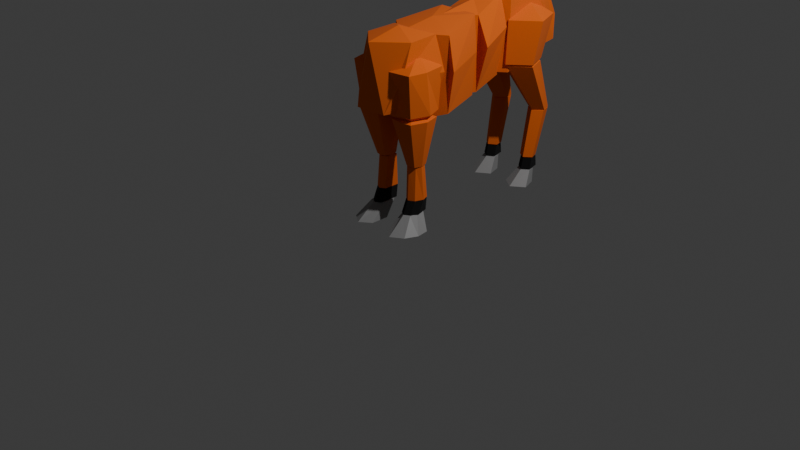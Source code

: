 # Source: honse.blend  (saved by Blender 4.4.30; exported with 4.5.12 LTS)
import bpy
from mathutils import Matrix  # noqa: F401  (used for matrix-valued properties, if any)

bpy.ops.wm.read_factory_settings(use_empty=True)
scene = bpy.context.scene
scene.name = 'Scene'

# ---- collections
col_collection = bpy.data.collections.new('Collection'); scene.collection.children.link(col_collection)
col_horse = bpy.data.collections.new('Horse'); scene.collection.children.link(col_horse)
col_torso = bpy.data.collections.new('Torso'); col_horse.children.link(col_torso)
col_legs = bpy.data.collections.new('Legs'); col_horse.children.link(col_legs)
col_right = bpy.data.collections.new('Right'); col_legs.children.link(col_right)
col_front = bpy.data.collections.new('Front'); col_right.children.link(col_front)
col_hind = bpy.data.collections.new('Hind'); col_right.children.link(col_hind)
col_left = bpy.data.collections.new('Left'); col_legs.children.link(col_left)
col_front_001 = bpy.data.collections.new('Front.001'); col_left.children.link(col_front_001)
col_hind_001 = bpy.data.collections.new('Hind.001'); col_left.children.link(col_hind_001)

# ---- materials (node trees are filled in below, after node groups)
mat_body = bpy.data.materials.new('Body')
mat_hoove = bpy.data.materials.new('Hoove')
mat_highlight = bpy.data.materials.new('Highlight')

# ---- material node trees
mat_body.use_nodes = True; mat_body.node_tree.nodes.clear()
_N = mat_body.node_tree.nodes; _L = mat_body.node_tree.links
n0 = _N.new('ShaderNodeBsdfPrincipled'); n0.name = 'Principled BSDF'; n0.location = (10, 300)
n0.inputs[0].default_value = (0.8007, 0.1351, 0.003798, 1.0)
n0.inputs[2].default_value = 1.0
n1 = _N.new('ShaderNodeOutputMaterial'); n1.name = 'Material Output'; n1.location = (300, 300)
_L.new(n0.outputs[0], n1.inputs[0])
n1.is_active_output = True
mat_hoove.use_nodes = True; mat_hoove.node_tree.nodes.clear()
_N = mat_hoove.node_tree.nodes; _L = mat_hoove.node_tree.links
n0 = _N.new('ShaderNodeBsdfPrincipled'); n0.name = 'Principled BSDF'; n0.location = (10, 300)
n0.inputs[0].default_value = (0.2609, 0.2609, 0.2609, 1.0)
n1 = _N.new('ShaderNodeOutputMaterial'); n1.name = 'Material Output'; n1.location = (300, 300)
_L.new(n0.outputs[0], n1.inputs[0])
n1.is_active_output = True
mat_highlight.use_nodes = True; mat_highlight.node_tree.nodes.clear()
_N = mat_highlight.node_tree.nodes; _L = mat_highlight.node_tree.links
n0 = _N.new('ShaderNodeBsdfPrincipled'); n0.name = 'Principled BSDF'; n0.location = (10, 300)
n0.inputs[0].default_value = (0.0, 0.0, 0.0, 1.0)
n0.inputs[2].default_value = 1.0
n1 = _N.new('ShaderNodeOutputMaterial'); n1.name = 'Material Output'; n1.location = (300, 300)
_L.new(n0.outputs[0], n1.inputs[0])
n1.is_active_output = True

# ---- world
world_world = bpy.data.worlds.new('World'); scene.world = world_world
world_world.use_nodes = True; world_world.node_tree.nodes.clear()
_N = world_world.node_tree.nodes; _L = world_world.node_tree.links
n0 = _N.new('ShaderNodeOutputWorld'); n0.name = 'World Output'; n0.location = (300, 300)
n1 = _N.new('ShaderNodeBackground'); n1.name = 'Background'; n1.location = (10, 300)
n1.inputs[0].default_value = (0.05088, 0.05088, 0.05088, 1.0)
_L.new(n1.outputs[0], n0.inputs[0])
n0.is_active_output = True
world_world.color = (0.05088, 0.05088, 0.05088)
world_world.sun_shadow_jitter_overblur = 0.0

# ---- cameras
cam_camera = bpy.data.cameras.new('Camera')
cam_camera.clip_end = 100.0
cam_camera.ortho_scale = 7.314

# ---- lights
light_light = bpy.data.lights.new('Light', 'POINT')
light_light.energy = 1000.0
light_light.shadow_soft_size = 0.1

# ---- meshes
me_icosphere_007 = bpy.data.meshes.new('Icosphere.007')
me_icosphere_007.from_pydata([(2.618e-07, 3.576e-07, -0.406), (0.01561, -0.4469, -0.3875), (-0.2758, -0.2904, -0.3875), (-0.2753, 0.3363, -0.2219), (0.2501, 0.3363, -0.2219), (0.2846, -0.2904, -0.3875), (0.007803, -0.4471, 0.261), (-0.2775, -0.2904, 0.3063), (-0.2691, 0.1934, 0.2894), (0.2565, 0.1934, 0.2894), (0.2832, -0.2904, 0.3063), (1.239e-07, 1.192e-07, 0.3371), (-0.363, 0.03561, -0.2219), (0.354, 0.03561, -0.2219), (-0.36, 0.03566, 0.2253), (0.3573, 0.03566, 0.2253), (-0.01263, 0.3708, -0.2219), (-0.2722, 0.3364, 0.001701), (0.2533, 0.3364, 0.001701), (-0.006316, 0.3617, 0.2253), (-0.009472, 0.4012, 0.001701)], [], [(0, 1, 2), (1, 0, 5), (0, 2, 12, 3), (0, 3, 16, 4), (0, 4, 13, 5), (1, 5, 10), (2, 1, 6), (13, 4, 18, 9, 15), (18, 20, 19, 9), (3, 12, 14, 8, 17), (1, 10, 6), (2, 6, 7), (20, 17, 8, 19), (4, 16, 20, 18), (5, 13, 15, 10), (6, 10, 11), (7, 6, 11), (8, 14, 7, 11), (9, 19, 8, 11), (10, 15, 9, 11), (12, 2, 7, 14), (16, 3, 17, 20)])
_uv = me_icosphere_007.uv_layers.new(name='UVMap')
_uv.uv.foreach_set('vector', [0.1818, 0.0, 0.2727, 0.1575, 0.09091, 0.1575, 0.2727, 0.1575, 0.3636, 0.0, 0.4545, 0.1575, 0.9091, 0.0, 1.0, 0.1575, 0.9091, 0.1575, 0.8182, 0.1575, 0.7273, 0.0, 0.8182, 0.1575, 0.7273, 0.1575, 0.6364, 0.1575, 0.5455, 0.0, 0.6364, 0.1575, 0.5455, 0.1575, 0.4545, 0.1575, 0.2727, 0.1575, 0.4545, 0.1575, 0.3636, 0.3149, 0.09091, 0.1575, 0.2727, 0.1575, 0.1818, 0.3149, 0.5455, 0.1575, 0.6364, 0.1575, 0.5909, 0.2362, 0.5455, 0.3149, 0.4545, 0.3149, 0.5909, 0.2362, 0.6818, 0.2362, 0.6364, 0.3149, 0.5455, 0.3149, 0.8182, 0.1575, 0.9091, 0.1575, 0.8182, 0.3149, 0.7273, 0.3149, 0.7727, 0.2362, 0.2727, 0.1575, 0.3636, 0.3149, 0.1818, 0.3149, 0.09091, 0.1575, 0.1818, 0.3149, 0.0, 0.3149, 0.6818, 0.2362, 0.7727, 0.2362, 0.7273, 0.3149, 0.6364, 0.3149, 0.6364, 0.1575, 0.7273, 0.1575, 0.6818, 0.2362, 0.5909, 0.2362, 0.4545, 0.1575, 0.5455, 0.1575, 0.4545, 0.3149, 0.3636, 0.3149, 0.1818, 0.3149, 0.3636, 0.3149, 0.2727, 0.4724, 0.0, 0.3149, 0.1818, 0.3149, 0.09091, 0.4724, 0.7273, 0.3149, 0.8182, 0.3149, 0.9091, 0.3149, 0.8182, 0.4724, 0.5455, 0.3149, 0.6364, 0.3149, 0.7273, 0.3149, 0.6364, 0.4724, 0.3636, 0.3149, 0.4545, 0.3149, 0.5455, 0.3149, 0.4545, 0.4724, 0.9091, 0.1575, 1.0, 0.1575, 0.9091, 0.3149, 0.8182, 0.3149, 0.7273, 0.1575, 0.8182, 0.1575, 0.7727, 0.2362, 0.6818, 0.2362])
me_icosphere_007.materials.append(mat_body)
me_icosphere_007.update()
me_icosphere_010 = bpy.data.meshes.new('Icosphere.010')
me_icosphere_010.from_pydata([(-0.0001661, 2.049e-07, -0.4746), (0.0119, -0.4469, -0.4949), (-0.2601, -0.1381, -0.4828), (-0.2129, 0.2316, -0.3963), (0.1931, 0.2316, -0.3963), (0.2668, -0.1381, -0.4828), (0.005863, -0.4471, 0.3361), (-0.2617, -0.1382, 0.3047), (-0.2082, 0.2318, 0.4518), (0.1981, 0.2318, 0.4518), (0.2654, -0.1382, 0.3047), (-0.0001662, 0.0, 0.4067), (0.4481, -0.1381, 0.00503), (0.3297, 0.2317, 0.1218), (-0.436, -0.1381, 0.00503), (-0.3515, 0.2317, 0.1218)], [], [(0, 1, 2), (1, 0, 5), (0, 2, 3), (0, 3, 4), (0, 4, 5), (5, 4, 13, 12), (1, 5, 12, 10, 6), (2, 1, 6, 7, 14), (4, 3, 15, 8), (15, 14, 7, 8), (3, 2, 14, 15), (4, 8, 9, 13), (6, 10, 11), (7, 6, 11), (8, 7, 11), (9, 8, 11), (10, 9, 11), (12, 13, 9, 10)])
_uv = me_icosphere_010.uv_layers.new(name='UVMap')
_uv.uv.foreach_set('vector', [0.1818, 0.0, 0.2727, 0.1575, 0.09091, 0.1575, 0.2727, 0.1575, 0.3636, 0.0, 0.4545, 0.1575, 0.9091, 0.0, 1.0, 0.1575, 0.8182, 0.1575, 0.7273, 0.0, 0.8182, 0.1575, 0.6364, 0.1575, 0.5455, 0.0, 0.6364, 0.1575, 0.4545, 0.1575, 0.4545, 0.1575, 0.6364, 0.1575, 0.5909, 0.2362, 0.4091, 0.2362, 0.2727, 0.1575, 0.4545, 0.1575, 0.4091, 0.2362, 0.3636, 0.3149, 0.1818, 0.3149, 0.09091, 0.1575, 0.2727, 0.1575, 0.1818, 0.3149, 0.0, 0.3149, 0.04546, 0.2362, 0.6364, 0.1575, 0.8182, 0.1575, 0.7727, 0.2362, 0.7273, 0.3149, 0.7727, 0.2362, 0.9545, 0.2362, 0.9091, 0.3149, 0.7273, 0.3149, 0.8182, 0.1575, 1.0, 0.1575, 0.9545, 0.2362, 0.7727, 0.2362, 0.6364, 0.1575, 0.7273, 0.3149, 0.5455, 0.3149, 0.5909, 0.2362, 0.1818, 0.3149, 0.3636, 0.3149, 0.2727, 0.4724, 0.0, 0.3149, 0.1818, 0.3149, 0.09091, 0.4724, 0.7273, 0.3149, 0.9091, 0.3149, 0.8182, 0.4724, 0.5455, 0.3149, 0.7273, 0.3149, 0.6364, 0.4724, 0.3636, 0.3149, 0.5455, 0.3149, 0.4545, 0.4724, 0.4091, 0.2362, 0.5909, 0.2362, 0.5455, 0.3149, 0.3636, 0.3149])
me_icosphere_010.materials.append(mat_body)
me_icosphere_010.update()
me_icosphere_011 = bpy.data.meshes.new('Icosphere.011')
me_icosphere_011.from_pydata([(1.404e-07, 2.086e-07, -0.4068), (0.01561, -0.4469, -0.4237), (-0.4202, -0.1381, -0.3128), (-0.2753, 0.3616, -0.2808), (0.2501, 0.3616, -0.2808), (0.4299, -0.1381, -0.3128), (0.007803, -0.4471, 0.5257), (-0.4228, -0.1382, 0.5028), (-0.2691, 0.3617, 0.5902), (0.2565, 0.3617, 0.5902), (0.4277, -0.1382, 0.5028), (0.0, 0.0, 0.5942), (0.5096, -0.1381, 0.1396), (0.3013, 0.3617, 0.1993), (-0.4999, -0.1381, 0.1396), (-0.3227, 0.3617, 0.1993)], [], [(0, 1, 2), (1, 0, 5), (0, 2, 3), (0, 3, 4), (0, 4, 5), (2, 1, 6, 7, 14), (15, 14, 7, 8), (4, 3, 15, 8, 9, 13), (1, 5, 12, 10, 6), (6, 10, 11), (7, 6, 11), (8, 7, 11), (9, 8, 11), (10, 9, 11), (12, 13, 9, 10), (5, 4, 13, 12), (3, 2, 14, 15)])
_uv = me_icosphere_011.uv_layers.new(name='UVMap')
_uv.uv.foreach_set('vector', [0.1818, 0.0, 0.2727, 0.1575, 0.09091, 0.1575, 0.2727, 0.1575, 0.3636, 0.0, 0.4545, 0.1575, 0.9091, 0.0, 1.0, 0.1575, 0.8182, 0.1575, 0.7273, 0.0, 0.8182, 0.1575, 0.6364, 0.1575, 0.5455, 0.0, 0.6364, 0.1575, 0.4545, 0.1575, 0.09091, 0.1575, 0.2727, 0.1575, 0.1818, 0.3149, 0.0, 0.3149, 0.04546, 0.2362, 0.7727, 0.2362, 0.9545, 0.2362, 0.9091, 0.3149, 0.7273, 0.3149, 0.6364, 0.1575, 0.8182, 0.1575, 0.7727, 0.2362, 0.7273, 0.3149, 0.5455, 0.3149, 0.5909, 0.2362, 0.2727, 0.1575, 0.4545, 0.1575, 0.4091, 0.2362, 0.3636, 0.3149, 0.1818, 0.3149, 0.1818, 0.3149, 0.3636, 0.3149, 0.2727, 0.4724, 0.0, 0.3149, 0.1818, 0.3149, 0.09091, 0.4724, 0.7273, 0.3149, 0.9091, 0.3149, 0.8182, 0.4724, 0.5455, 0.3149, 0.7273, 0.3149, 0.6364, 0.4724, 0.3636, 0.3149, 0.5455, 0.3149, 0.4545, 0.4724, 0.4091, 0.2362, 0.5909, 0.2362, 0.5455, 0.3149, 0.3636, 0.3149, 0.4545, 0.1575, 0.6364, 0.1575, 0.5909, 0.2362, 0.4091, 0.2362, 0.8182, 0.1575, 1.0, 0.1575, 0.9545, 0.2362, 0.7727, 0.2362])
me_icosphere_011.materials.append(mat_body)
me_icosphere_011.update()
me_icosphere_009 = bpy.data.meshes.new('Icosphere.009')
me_icosphere_009.from_pydata([(0.0, 0.0, -0.3041), (0.3823, -0.3124, -0.2236), (-0.1236, -0.4571, -0.2236), (-0.4673, 0.1186, -0.231), (-0.1031, 0.3178, -0.2958), (0.317, 0.3428, -0.231), (0.1216, -0.3987, 0.3543), (-0.3831, -0.2219, 0.3543), (-0.4859, 0.1509, 0.3729), (0.2994, 0.3755, 0.3729), (0.4353, 0.01216, 0.3543), (-0.0166, 0.02657, 0.4335), (-0.3287, -0.3388, 0.07142), (-0.6366, 0.1308, 0.07142), (0.476, -0.1087, 0.07142), (0.4424, 0.4394, 0.07142)], [], [(0, 1, 2), (1, 0, 5), (0, 2, 3), (0, 3, 4), (0, 4, 5), (13, 12, 7, 8), (2, 1, 6), (3, 2, 12, 13), (4, 3, 13, 8), (5, 4, 9, 15), (1, 14, 10, 6), (2, 6, 7, 12), (1, 5, 15, 14), (4, 8, 9), (6, 10, 11), (7, 6, 11), (8, 7, 11), (9, 8, 11), (10, 9, 11), (14, 15, 9, 10)])
_uv = me_icosphere_009.uv_layers.new(name='UVMap')
_uv.uv.foreach_set('vector', [0.1818, 0.0, 0.2727, 0.1575, 0.09091, 0.1575, 0.2727, 0.1575, 0.3636, 0.0, 0.4545, 0.1575, 0.9091, 0.0, 1.0, 0.1575, 0.8182, 0.1575, 0.7273, 0.0, 0.8182, 0.1575, 0.6364, 0.1575, 0.5455, 0.0, 0.6364, 0.1575, 0.4545, 0.1575, 0.7727, 0.2362, 0.9545, 0.2362, 0.9091, 0.3149, 0.7273, 0.3149, 0.09091, 0.1575, 0.2727, 0.1575, 0.1818, 0.3149, 0.8182, 0.1575, 1.0, 0.1575, 0.9545, 0.2362, 0.7727, 0.2362, 0.6364, 0.1575, 0.8182, 0.1575, 0.7727, 0.2362, 0.7273, 0.3149, 0.4545, 0.1575, 0.6364, 0.1575, 0.5455, 0.3149, 0.5, 0.2362, 0.2727, 0.1575, 0.3182, 0.2362, 0.3636, 0.3149, 0.1818, 0.3149, 0.09091, 0.1575, 0.1818, 0.3149, 0.0, 0.3149, 0.04546, 0.2362, 0.2727, 0.1575, 0.4545, 0.1575, 0.5, 0.2362, 0.3182, 0.2362, 0.6364, 0.1575, 0.7273, 0.3149, 0.5455, 0.3149, 0.1818, 0.3149, 0.3636, 0.3149, 0.2727, 0.4724, 0.0, 0.3149, 0.1818, 0.3149, 0.09091, 0.4724, 0.7273, 0.3149, 0.9091, 0.3149, 0.8182, 0.4724, 0.5455, 0.3149, 0.7273, 0.3149, 0.6364, 0.4724, 0.3636, 0.3149, 0.5455, 0.3149, 0.4545, 0.4724, 0.3182, 0.2362, 0.5, 0.2362, 0.5455, 0.3149, 0.3636, 0.3149])
me_icosphere_009.materials.append(mat_body)
me_icosphere_009.update()
me_cube_001 = bpy.data.meshes.new('Cube.001')
me_cube_001.from_pydata([(0.1102, -0.262, 0.001031), (0.1384, -0.06375, 0.1637), (0.1102, -0.06709, 0.001031), (0.1384, 0.06375, 0.1637), (0.3582, -0.2667, 0.000299), (0.2811, -0.1165, 0.1644), (0.395, 0.004538, 0.000299), (0.2811, 0.06375, 0.1644), (0.2194, -0.1545, 0.1644), (0.2292, -0.3527, 0.000299), (0.2811, -0.02106, 0.1644), (0.4158, -0.1324, 0.000299)], [], [(0, 1, 3, 2), (2, 3, 7, 6), (6, 7, 10, 11), (4, 5, 8, 9), (2, 6, 11, 4, 9, 0), (7, 3, 1, 8, 5, 10), (9, 8, 1, 0), (11, 10, 5, 4)])
_uv = me_cube_001.uv_layers.new(name='UVMap')
_uv.uv.foreach_set('vector', [0.375, 0.0, 0.625, 0.0, 0.625, 0.25, 0.375, 0.25, 0.375, 0.25, 0.625, 0.25, 0.625, 0.5, 0.375, 0.5, 0.375, 0.5, 0.625, 0.5, 0.625, 0.6176, 0.375, 0.6165, 0.375, 0.75, 0.625, 0.75, 0.625, 0.871, 0.375, 0.8802, 0.125, 0.5, 0.375, 0.5, 0.375, 0.6165, 0.375, 0.75, 0.2448, 0.75, 0.125, 0.75, 0.625, 0.5, 0.875, 0.5, 0.875, 0.75, 0.746, 0.75, 0.625, 0.75, 0.625, 0.6176, 0.375, 0.8802, 0.625, 0.871, 0.625, 1.0, 0.375, 1.0, 0.375, 0.6165, 0.625, 0.6176, 0.625, 0.75, 0.375, 0.75])
_ca = me_cube_001.color_attributes.new('Attribute', 'BYTE_COLOR', 'CORNER')
_ca.data.foreach_set('color', [1.0, 1.0, 1.0, 1.0, 1.0, 1.0, 1.0, 1.0, 1.0, 1.0, 1.0, 1.0, 1.0, 1.0, 1.0, 1.0, 1.0, 1.0, 1.0, 1.0, 1.0, 1.0, 1.0, 1.0, 1.0, 1.0, 1.0, 1.0, 1.0, 1.0, 1.0, 1.0, 1.0, 1.0, 1.0, 1.0, 1.0, 1.0, 1.0, 1.0, 1.0, 1.0, 1.0, 1.0, 1.0, 1.0, 1.0, 1.0, 1.0, 1.0, 1.0, 1.0, 1.0, 1.0, 1.0, 1.0, 1.0, 1.0, 1.0, 1.0, 1.0, 1.0, 1.0, 1.0, 1.0, 1.0, 1.0, 1.0, 1.0, 1.0, 1.0, 1.0, 1.0, 1.0, 1.0, 1.0, 1.0, 1.0, 1.0, 1.0, 1.0, 1.0, 1.0, 1.0, 1.0, 1.0, 1.0, 1.0, 1.0, 1.0, 1.0, 1.0, 1.0, 1.0, 1.0, 1.0, 1.0, 1.0, 1.0, 1.0, 1.0, 1.0, 1.0, 1.0, 1.0, 1.0, 1.0, 1.0, 1.0, 1.0, 1.0, 1.0, 1.0, 1.0, 1.0, 1.0, 1.0, 1.0, 1.0, 1.0, 1.0, 1.0, 1.0, 1.0, 1.0, 1.0, 1.0, 1.0, 1.0, 1.0, 1.0, 1.0, 1.0, 1.0, 1.0, 1.0, 1.0, 1.0, 1.0, 1.0, 1.0, 1.0, 1.0, 1.0])
me_cube_001.materials.append(mat_hoove)
me_cube_001.update()
me_cube_017 = bpy.data.meshes.new('Cube.017')
me_cube_017.from_pydata([(-0.2671, -0.04788, 0.6573), (-0.3591, -0.1913, 1.161), (-0.2671, 0.1059, 0.6573), (-0.3591, 0.1569, 1.161), (-0.1557, -0.04788, 0.6573), (-0.09734, -0.1913, 1.163), (-0.1557, 0.1059, 0.6573), (-0.09734, 0.1569, 1.163), (-0.1212, 0.02129, 0.6573), (-0.05594, -0.02511, 1.163), (-0.2324, -0.2118, 1.162), (-0.2106, -0.06491, 0.6573), (-0.292, 0.02899, 0.6573), (-0.4083, -0.01723, 1.161), (-0.2321, -0.02117, 1.225), (-0.2066, 0.02514, 0.629)], [], [(12, 13, 3, 2), (2, 3, 7, 6), (6, 7, 9, 8), (4, 5, 10, 11), (11, 0, 15), (10, 5, 14), (8, 9, 5, 4), (11, 10, 1, 0), (0, 1, 13, 12), (3, 13, 14), (5, 9, 14), (14, 13, 1), (1, 10, 14), (9, 7, 14), (7, 3, 14), (6, 8, 15), (12, 2, 15), (2, 6, 15), (0, 12, 15), (15, 8, 4), (4, 11, 15)])
_uv = me_cube_017.uv_layers.new(name='UVMap')
_uv.uv.foreach_set('vector', [0.375, 0.125, 0.625, 0.125, 0.625, 0.25, 0.375, 0.25, 0.375, 0.25, 0.625, 0.25, 0.625, 0.5, 0.375, 0.5, 0.375, 0.5, 0.625, 0.5, 0.625, 0.6307, 0.375, 0.6106, 0.375, 0.75, 0.625, 0.75, 0.625, 0.879, 0.375, 0.8732, 0.2518, 0.75, 0.125, 0.75, 0.25, 0.6178, 0.754, 0.75, 0.625, 0.75, 0.75, 0.6278, 0.375, 0.6106, 0.625, 0.6307, 0.625, 0.75, 0.375, 0.75, 0.375, 0.8732, 0.625, 0.879, 0.625, 1.0, 0.375, 1.0, 0.375, 0.0, 0.625, 0.0, 0.625, 0.125, 0.375, 0.125, 0.875, 0.5, 0.875, 0.625, 0.75, 0.6278, 0.625, 0.75, 0.625, 0.6307, 0.75, 0.6278, 0.75, 0.6278, 0.875, 0.625, 0.875, 0.75, 0.875, 0.75, 0.754, 0.75, 0.75, 0.6278, 0.625, 0.6307, 0.625, 0.5, 0.75, 0.6278, 0.625, 0.5, 0.875, 0.5, 0.75, 0.6278, 0.375, 0.5, 0.375, 0.6106, 0.25, 0.6178, 0.125, 0.625, 0.125, 0.5, 0.25, 0.6178, 0.125, 0.5, 0.375, 0.5, 0.25, 0.6178, 0.125, 0.75, 0.125, 0.625, 0.25, 0.6178, 0.25, 0.6178, 0.375, 0.6106, 0.375, 0.75, 0.375, 0.75, 0.2518, 0.75, 0.25, 0.6178])
me_cube_017.materials.append(mat_body)
me_cube_017.update()
me_cube_018 = bpy.data.meshes.new('Cube.018')
me_cube_018.from_pydata([(0.15, -0.04421, 0.3016), (0.1392, -0.02478, 0.6485), (0.15, 0.1226, 0.3016), (0.1392, 0.09685, 0.6485), (0.2716, -0.04421, 0.3016), (0.2608, -0.02478, 0.6485), (0.2716, 0.1226, 0.3016), (0.2608, 0.09685, 0.6485), (0.2904, 0.02619, 0.6485), (0.3012, 0.04633, 0.3016), (0.2008, -0.06032, 0.6485), (0.2074, -0.07975, 0.3016)], [], [(0, 1, 3, 2), (6, 7, 8, 9), (4, 5, 10, 11), (2, 6, 9, 4, 11, 0), (7, 3, 1, 10, 5, 8), (9, 8, 5, 4), (11, 10, 1, 0), (2, 3, 7, 6)])
_uv = me_cube_018.uv_layers.new(name='UVMap')
_uv.uv.foreach_set('vector', [0.375, 0.0, 0.625, 0.0, 0.625, 0.25, 0.375, 0.25, 0.375, 0.5, 0.625, 0.5, 0.625, 0.6452, 0.375, 0.6143, 0.375, 0.75, 0.625, 0.75, 0.625, 0.8733, 0.375, 0.882, 0.125, 0.5, 0.375, 0.5, 0.375, 0.6143, 0.375, 0.75, 0.243, 0.75, 0.125, 0.75, 0.625, 0.5, 0.875, 0.5, 0.875, 0.75, 0.7483, 0.75, 0.625, 0.75, 0.625, 0.6452, 0.375, 0.6143, 0.625, 0.6452, 0.625, 0.75, 0.375, 0.75, 0.375, 0.882, 0.625, 0.8733, 0.625, 1.0, 0.375, 1.0, 0.375, 0.25, 0.625, 0.25, 0.625, 0.5, 0.375, 0.5])
me_cube_018.materials.append(mat_body)
me_cube_018.update()
me_cube_019 = bpy.data.meshes.new('Cube.019')
me_cube_019.from_pydata([(0.2581, -0.1805, 0.2842), (0.2581, -0.07548, 0.5213), (0.2645, 0.1888, 0.2842), (0.2645, 0.2134, 0.5213), (0.4717, -0.1795, 0.2842), (0.4717, -0.0745, 0.5213), (0.4645, 0.1888, 0.2842), (0.4645, 0.2134, 0.5213), (0.3645, -0.2477, 0.2842), (0.3645, -0.1427, 0.5213), (0.5212, -0.02568, 0.2842), (0.5212, 0.07931, 0.5213)], [], [(0, 1, 3, 2), (2, 3, 7, 6), (10, 11, 5, 4), (8, 9, 1, 0), (2, 6, 10, 4, 8, 0), (7, 3, 1, 9, 5, 11), (4, 5, 9, 8), (6, 7, 11, 10)])
_uv = me_cube_019.uv_layers.new(name='UVMap')
_uv.uv.foreach_set('vector', [0.375, 0.0, 0.625, 0.0, 0.625, 0.25, 0.375, 0.25, 0.375, 0.25, 0.625, 0.25, 0.625, 0.5, 0.375, 0.5, 0.375, 0.625, 0.625, 0.625, 0.625, 0.75, 0.375, 0.75, 0.375, 0.875, 0.625, 0.875, 0.625, 1.0, 0.375, 1.0, 0.125, 0.5, 0.375, 0.5, 0.375, 0.625, 0.375, 0.75, 0.25, 0.75, 0.125, 0.75, 0.625, 0.5, 0.875, 0.5, 0.875, 0.75, 0.75, 0.75, 0.625, 0.75, 0.625, 0.625, 0.375, 0.75, 0.625, 0.75, 0.625, 0.875, 0.375, 0.875, 0.375, 0.5, 0.625, 0.5, 0.625, 0.625, 0.375, 0.625])
me_cube_019.materials.append(mat_highlight)
me_cube_019.update()
me_icosphere_020 = bpy.data.meshes.new('Icosphere.020')
me_icosphere_020.from_pydata([(0.2833, 0.039, 1.4), (0.4317, -0.2693, 1.592), (0.1313, -0.1998, 1.592), (0.1313, 0.3059, 1.592), (0.4548, 0.2368, 1.592), (0.5342, -0.02884, 1.592), (0.4725, -0.2795, 2.165), (0.05699, -0.244, 2.165), (0.05699, 0.3752, 2.165), (0.4951, 0.306, 2.165), (0.5344, 0.04384, 2.165), (0.2777, -0.07139, 2.359)], [], [(0, 1, 2), (1, 0, 5), (0, 2, 3), (0, 3, 4), (0, 4, 5), (1, 5, 10), (2, 1, 6), (3, 2, 7), (4, 3, 8), (5, 4, 9), (1, 10, 6), (2, 6, 7), (3, 7, 8), (4, 8, 9), (5, 9, 10), (6, 10, 11), (7, 6, 11), (8, 7, 11), (9, 8, 11), (10, 9, 11)])
_uv = me_icosphere_020.uv_layers.new(name='UVMap')
_uv.uv.foreach_set('vector', [0.1818, 0.0, 0.2727, 0.1575, 0.09091, 0.1575, 0.2727, 0.1575, 0.3636, 0.0, 0.4545, 0.1575, 0.9091, 0.0, 1.0, 0.1575, 0.8182, 0.1575, 0.7273, 0.0, 0.8182, 0.1575, 0.6364, 0.1575, 0.5455, 0.0, 0.6364, 0.1575, 0.4545, 0.1575, 0.2727, 0.1575, 0.4545, 0.1575, 0.3636, 0.3149, 0.09091, 0.1575, 0.2727, 0.1575, 0.1818, 0.3149, 0.8182, 0.1575, 1.0, 0.1575, 0.9091, 0.3149, 0.6364, 0.1575, 0.8182, 0.1575, 0.7273, 0.3149, 0.4545, 0.1575, 0.6364, 0.1575, 0.5455, 0.3149, 0.2727, 0.1575, 0.3636, 0.3149, 0.1818, 0.3149, 0.09091, 0.1575, 0.1818, 0.3149, 0.0, 0.3149, 0.8182, 0.1575, 0.9091, 0.3149, 0.7273, 0.3149, 0.6364, 0.1575, 0.7273, 0.3149, 0.5455, 0.3149, 0.4545, 0.1575, 0.5455, 0.3149, 0.3636, 0.3149, 0.1818, 0.3149, 0.3636, 0.3149, 0.2727, 0.4724, 0.0, 0.3149, 0.1818, 0.3149, 0.09091, 0.4724, 0.7273, 0.3149, 0.9091, 0.3149, 0.8182, 0.4724, 0.5455, 0.3149, 0.7273, 0.3149, 0.6364, 0.4724, 0.3636, 0.3149, 0.5455, 0.3149, 0.4545, 0.4724])
_ca = me_icosphere_020.color_attributes.new('Attribute', 'BYTE_COLOR', 'CORNER')
_ca.data.foreach_set('color', [1.0, 1.0, 1.0, 1.0, 1.0, 1.0, 1.0, 1.0, 1.0, 1.0, 1.0, 1.0, 1.0, 1.0, 1.0, 1.0, 1.0, 1.0, 1.0, 1.0, 1.0, 1.0, 1.0, 1.0, 1.0, 1.0, 1.0, 1.0, 1.0, 1.0, 1.0, 1.0, 1.0, 1.0, 1.0, 1.0, 1.0, 1.0, 1.0, 1.0, 1.0, 1.0, 1.0, 1.0, 1.0, 1.0, 1.0, 1.0, 1.0, 1.0, 1.0, 1.0, 1.0, 1.0, 1.0, 1.0, 1.0, 1.0, 1.0, 1.0, 1.0, 1.0, 1.0, 1.0, 1.0, 1.0, 1.0, 1.0, 1.0, 1.0, 1.0, 1.0, 1.0, 1.0, 1.0, 1.0, 1.0, 1.0, 1.0, 1.0, 1.0, 1.0, 1.0, 1.0, 1.0, 1.0, 1.0, 1.0, 1.0, 1.0, 1.0, 1.0, 1.0, 1.0, 1.0, 1.0, 1.0, 1.0, 1.0, 1.0, 1.0, 1.0, 1.0, 1.0, 1.0, 1.0, 1.0, 1.0, 1.0, 1.0, 1.0, 1.0, 1.0, 1.0, 1.0, 1.0, 1.0, 1.0, 1.0, 1.0, 1.0, 1.0, 1.0, 1.0, 1.0, 1.0, 1.0, 1.0, 1.0, 1.0, 1.0, 1.0, 1.0, 1.0, 1.0, 1.0, 1.0, 1.0, 1.0, 1.0, 1.0, 1.0, 1.0, 1.0, 1.0, 1.0, 1.0, 1.0, 1.0, 1.0, 1.0, 1.0, 1.0, 1.0, 1.0, 1.0, 1.0, 1.0, 1.0, 1.0, 1.0, 1.0, 1.0, 1.0, 1.0, 1.0, 1.0, 1.0, 1.0, 1.0, 1.0, 1.0, 1.0, 1.0, 1.0, 1.0, 1.0, 1.0, 1.0, 1.0, 1.0, 1.0, 1.0, 1.0, 1.0, 1.0, 1.0, 1.0, 1.0, 1.0, 1.0, 1.0, 1.0, 1.0, 1.0, 1.0, 1.0, 1.0, 1.0, 1.0, 1.0, 1.0, 1.0, 1.0, 1.0, 1.0, 1.0, 1.0, 1.0, 1.0, 1.0, 1.0, 1.0, 1.0, 1.0, 1.0, 1.0, 1.0, 1.0, 1.0, 1.0, 1.0, 1.0, 1.0, 1.0, 1.0, 1.0, 1.0, 1.0, 1.0, 1.0, 1.0, 1.0, 1.0, 1.0, 1.0, 1.0, 1.0, 1.0, 1.0])
me_icosphere_020.materials.append(mat_body)
me_icosphere_020.update()
me_icosphere_001 = bpy.data.meshes.new('Icosphere.001')
me_icosphere_001.from_pydata([(0.2613, 1.78, 0.7554), (0.2703, 1.671, 0.8232), (0.1602, 1.738, 0.8232), (0.1897, 1.863, 0.8232), (0.3182, 1.874, 0.8232), (0.368, 1.755, 0.8232), (0.2452, 1.278, 1.376), (0.02789, 1.41, 1.376), (0.08624, 1.657, 1.376), (0.3396, 1.678, 1.376), (0.4379, 1.444, 1.376), (0.2274, 1.493, 1.51)], [], [(0, 1, 2), (1, 0, 5), (0, 2, 3), (0, 3, 4), (0, 4, 5), (1, 5, 10), (2, 1, 6), (3, 2, 7), (4, 3, 8), (5, 4, 9), (1, 10, 6), (2, 6, 7), (3, 7, 8), (4, 8, 9), (5, 9, 10), (6, 10, 11), (7, 6, 11), (8, 7, 11), (9, 8, 11), (10, 9, 11)])
_uv = me_icosphere_001.uv_layers.new(name='UVMap')
_uv.uv.foreach_set('vector', [0.1818, 0.0, 0.2727, 0.1575, 0.09091, 0.1575, 0.2727, 0.1575, 0.3636, 0.0, 0.4545, 0.1575, 0.9091, 0.0, 1.0, 0.1575, 0.8182, 0.1575, 0.7273, 0.0, 0.8182, 0.1575, 0.6364, 0.1575, 0.5455, 0.0, 0.6364, 0.1575, 0.4545, 0.1575, 0.2727, 0.1575, 0.4545, 0.1575, 0.3636, 0.3149, 0.09091, 0.1575, 0.2727, 0.1575, 0.1818, 0.3149, 0.8182, 0.1575, 1.0, 0.1575, 0.9091, 0.3149, 0.6364, 0.1575, 0.8182, 0.1575, 0.7273, 0.3149, 0.4545, 0.1575, 0.6364, 0.1575, 0.5455, 0.3149, 0.2727, 0.1575, 0.3636, 0.3149, 0.1818, 0.3149, 0.09091, 0.1575, 0.1818, 0.3149, 0.0, 0.3149, 0.8182, 0.1575, 0.9091, 0.3149, 0.7273, 0.3149, 0.6364, 0.1575, 0.7273, 0.3149, 0.5455, 0.3149, 0.4545, 0.1575, 0.5455, 0.3149, 0.3636, 0.3149, 0.1818, 0.3149, 0.3636, 0.3149, 0.2727, 0.4724, 0.0, 0.3149, 0.1818, 0.3149, 0.09091, 0.4724, 0.7273, 0.3149, 0.9091, 0.3149, 0.8182, 0.4724, 0.5455, 0.3149, 0.7273, 0.3149, 0.6364, 0.4724, 0.3636, 0.3149, 0.5455, 0.3149, 0.4545, 0.4724])
me_icosphere_001.materials.append(mat_body)
me_icosphere_001.update()
me_icosphere_004 = bpy.data.meshes.new('Icosphere.004')
me_icosphere_004.from_pydata([(0.2517, 1.536, 0.01264), (0.2544, 1.389, 0.01264), (0.1124, 1.488, 0.01264), (0.1629, 1.654, 0.01264), (0.336, 1.657, 0.01264), (0.3926, 1.493, 0.01264), (0.2518, 1.557, 0.1559), (0.1727, 1.614, 0.1559), (0.2028, 1.707, 0.1559), (0.3004, 1.707, 0.1559), (0.3307, 1.614, 0.1559), (0.2517, 1.64, 0.2073)], [], [(0, 1, 2), (1, 0, 5), (0, 2, 3), (0, 3, 4), (0, 4, 5), (1, 5, 10), (2, 1, 6), (3, 2, 7), (4, 3, 8), (5, 4, 9), (1, 10, 6), (2, 6, 7), (3, 7, 8), (4, 8, 9), (5, 9, 10), (6, 10, 11), (7, 6, 11), (8, 7, 11), (9, 8, 11), (10, 9, 11)])
_uv = me_icosphere_004.uv_layers.new(name='UVMap')
_uv.uv.foreach_set('vector', [0.1818, 0.0, 0.2727, 0.1575, 0.09091, 0.1575, 0.2727, 0.1575, 0.3636, 0.0, 0.4545, 0.1575, 0.9091, 0.0, 1.0, 0.1575, 0.8182, 0.1575, 0.7273, 0.0, 0.8182, 0.1575, 0.6364, 0.1575, 0.5455, 0.0, 0.6364, 0.1575, 0.4545, 0.1575, 0.2727, 0.1575, 0.4545, 0.1575, 0.3636, 0.3149, 0.09091, 0.1575, 0.2727, 0.1575, 0.1818, 0.3149, 0.8182, 0.1575, 1.0, 0.1575, 0.9091, 0.3149, 0.6364, 0.1575, 0.8182, 0.1575, 0.7273, 0.3149, 0.4545, 0.1575, 0.6364, 0.1575, 0.5455, 0.3149, 0.2727, 0.1575, 0.3636, 0.3149, 0.1818, 0.3149, 0.09091, 0.1575, 0.1818, 0.3149, 0.0, 0.3149, 0.8182, 0.1575, 0.9091, 0.3149, 0.7273, 0.3149, 0.6364, 0.1575, 0.7273, 0.3149, 0.5455, 0.3149, 0.4545, 0.1575, 0.5455, 0.3149, 0.3636, 0.3149, 0.1818, 0.3149, 0.3636, 0.3149, 0.2727, 0.4724, 0.0, 0.3149, 0.1818, 0.3149, 0.09091, 0.4724, 0.7273, 0.3149, 0.9091, 0.3149, 0.8182, 0.4724, 0.5455, 0.3149, 0.7273, 0.3149, 0.6364, 0.4724, 0.3636, 0.3149, 0.5455, 0.3149, 0.4545, 0.4724])
me_icosphere_004.materials.append(mat_hoove)
me_icosphere_004.update()
me_icosphere_015 = bpy.data.meshes.new('Icosphere.015')
me_icosphere_015.from_pydata([(0.2833, 1.95, 1.643), (0.3122, 1.641, 1.834), (-0.001014, 1.827, 1.834), (0.07874, 2.182, 1.834), (0.4412, 2.216, 1.834), (0.5855, 1.882, 1.834), (0.3123, 1.662, 2.43), (-0.07034, 1.898, 2.43), (0.03577, 2.334, 2.43), (0.484, 2.368, 2.43), (0.6549, 1.953, 2.43), (0.2833, 2.043, 2.666)], [], [(0, 1, 2), (1, 0, 5), (0, 2, 3), (0, 3, 4), (0, 4, 5), (1, 5, 10), (2, 1, 6), (3, 2, 7), (4, 3, 8), (5, 4, 9), (1, 10, 6), (2, 6, 7), (3, 7, 8), (4, 8, 9), (5, 9, 10), (6, 10, 11), (7, 6, 11), (8, 7, 11), (9, 8, 11), (10, 9, 11)])
_uv = me_icosphere_015.uv_layers.new(name='UVMap')
_uv.uv.foreach_set('vector', [0.1818, 0.0, 0.2727, 0.1575, 0.09091, 0.1575, 0.2727, 0.1575, 0.3636, 0.0, 0.4545, 0.1575, 0.9091, 0.0, 1.0, 0.1575, 0.8182, 0.1575, 0.7273, 0.0, 0.8182, 0.1575, 0.6364, 0.1575, 0.5455, 0.0, 0.6364, 0.1575, 0.4545, 0.1575, 0.2727, 0.1575, 0.4545, 0.1575, 0.3636, 0.3149, 0.09091, 0.1575, 0.2727, 0.1575, 0.1818, 0.3149, 0.8182, 0.1575, 1.0, 0.1575, 0.9091, 0.3149, 0.6364, 0.1575, 0.8182, 0.1575, 0.7273, 0.3149, 0.4545, 0.1575, 0.6364, 0.1575, 0.5455, 0.3149, 0.2727, 0.1575, 0.3636, 0.3149, 0.1818, 0.3149, 0.09091, 0.1575, 0.1818, 0.3149, 0.0, 0.3149, 0.8182, 0.1575, 0.9091, 0.3149, 0.7273, 0.3149, 0.6364, 0.1575, 0.7273, 0.3149, 0.5455, 0.3149, 0.4545, 0.1575, 0.5455, 0.3149, 0.3636, 0.3149, 0.1818, 0.3149, 0.3636, 0.3149, 0.2727, 0.4724, 0.0, 0.3149, 0.1818, 0.3149, 0.09091, 0.4724, 0.7273, 0.3149, 0.9091, 0.3149, 0.8182, 0.4724, 0.5455, 0.3149, 0.7273, 0.3149, 0.6364, 0.4724, 0.3636, 0.3149, 0.5455, 0.3149, 0.4545, 0.4724])
me_icosphere_015.materials.append(mat_body)
me_icosphere_015.update()
me_icosphere_017 = bpy.data.meshes.new('Icosphere.017')
me_icosphere_017.from_pydata([(0.2487, 1.669, 0.244), (0.2538, 1.583, 0.2976), (0.168, 1.638, 0.2976), (0.1937, 1.736, 0.2976), (0.2954, 1.742, 0.2976), (0.3326, 1.647, 0.2976), (0.2649, 1.671, 0.8128), (0.1586, 1.741, 0.8128), (0.1929, 1.864, 0.8128), (0.3205, 1.87, 0.8128), (0.365, 1.75, 0.8128), (0.2604, 1.779, 0.8799)], [], [(0, 1, 2), (1, 0, 5), (0, 2, 3), (0, 3, 4), (0, 4, 5), (1, 5, 10), (2, 1, 6), (3, 2, 7), (4, 3, 8), (5, 4, 9), (1, 10, 6), (2, 6, 7), (3, 7, 8), (4, 8, 9), (5, 9, 10), (6, 10, 11), (7, 6, 11), (8, 7, 11), (9, 8, 11), (10, 9, 11)])
_uv = me_icosphere_017.uv_layers.new(name='UVMap')
_uv.uv.foreach_set('vector', [0.1818, 0.0, 0.2727, 0.1575, 0.09091, 0.1575, 0.2727, 0.1575, 0.3636, 0.0, 0.4545, 0.1575, 0.9091, 0.0, 1.0, 0.1575, 0.8182, 0.1575, 0.7273, 0.0, 0.8182, 0.1575, 0.6364, 0.1575, 0.5455, 0.0, 0.6364, 0.1575, 0.4545, 0.1575, 0.2727, 0.1575, 0.4545, 0.1575, 0.3636, 0.3149, 0.09091, 0.1575, 0.2727, 0.1575, 0.1818, 0.3149, 0.8182, 0.1575, 1.0, 0.1575, 0.9091, 0.3149, 0.6364, 0.1575, 0.8182, 0.1575, 0.7273, 0.3149, 0.4545, 0.1575, 0.6364, 0.1575, 0.5455, 0.3149, 0.2727, 0.1575, 0.3636, 0.3149, 0.1818, 0.3149, 0.09091, 0.1575, 0.1818, 0.3149, 0.0, 0.3149, 0.8182, 0.1575, 0.9091, 0.3149, 0.7273, 0.3149, 0.6364, 0.1575, 0.7273, 0.3149, 0.5455, 0.3149, 0.4545, 0.1575, 0.5455, 0.3149, 0.3636, 0.3149, 0.1818, 0.3149, 0.3636, 0.3149, 0.2727, 0.4724, 0.0, 0.3149, 0.1818, 0.3149, 0.09091, 0.4724, 0.7273, 0.3149, 0.9091, 0.3149, 0.8182, 0.4724, 0.5455, 0.3149, 0.7273, 0.3149, 0.6364, 0.4724, 0.3636, 0.3149, 0.5455, 0.3149, 0.4545, 0.4724])
me_icosphere_017.materials.append(mat_body)
me_icosphere_017.update()
me_icosphere_018 = bpy.data.meshes.new('Icosphere.018')
me_icosphere_018.from_pydata([(0.2525, 1.64, 0.1181), (0.2549, 1.558, 0.1688), (0.1753, 1.612, 0.1688), (0.2023, 1.75, 0.1688), (0.2986, 1.753, 0.1688), (0.3311, 1.617, 0.1688), (0.2534, 1.589, 0.2852), (0.179, 1.641, 0.2852), (0.2061, 1.74, 0.2852), (0.2973, 1.742, 0.2852), (0.3265, 1.643, 0.2852), (0.2525, 1.666, 0.3332)], [], [(0, 1, 2), (1, 0, 5), (0, 2, 3), (0, 3, 4), (0, 4, 5), (1, 5, 10), (2, 1, 6), (3, 2, 7), (4, 3, 8), (5, 4, 9), (1, 10, 6), (2, 6, 7), (3, 7, 8), (4, 8, 9), (5, 9, 10), (6, 10, 11), (7, 6, 11), (8, 7, 11), (9, 8, 11), (10, 9, 11)])
_uv = me_icosphere_018.uv_layers.new(name='UVMap')
_uv.uv.foreach_set('vector', [0.1818, 0.0, 0.2727, 0.1575, 0.09091, 0.1575, 0.2727, 0.1575, 0.3636, 0.0, 0.4545, 0.1575, 0.9091, 0.0, 1.0, 0.1575, 0.8182, 0.1575, 0.7273, 0.0, 0.8182, 0.1575, 0.6364, 0.1575, 0.5455, 0.0, 0.6364, 0.1575, 0.4545, 0.1575, 0.2727, 0.1575, 0.4545, 0.1575, 0.3636, 0.3149, 0.09091, 0.1575, 0.2727, 0.1575, 0.1818, 0.3149, 0.8182, 0.1575, 1.0, 0.1575, 0.9091, 0.3149, 0.6364, 0.1575, 0.8182, 0.1575, 0.7273, 0.3149, 0.4545, 0.1575, 0.6364, 0.1575, 0.5455, 0.3149, 0.2727, 0.1575, 0.3636, 0.3149, 0.1818, 0.3149, 0.09091, 0.1575, 0.1818, 0.3149, 0.0, 0.3149, 0.8182, 0.1575, 0.9091, 0.3149, 0.7273, 0.3149, 0.6364, 0.1575, 0.7273, 0.3149, 0.5455, 0.3149, 0.4545, 0.1575, 0.5455, 0.3149, 0.3636, 0.3149, 0.1818, 0.3149, 0.3636, 0.3149, 0.2727, 0.4724, 0.0, 0.3149, 0.1818, 0.3149, 0.09091, 0.4724, 0.7273, 0.3149, 0.9091, 0.3149, 0.8182, 0.4724, 0.5455, 0.3149, 0.7273, 0.3149, 0.6364, 0.4724, 0.3636, 0.3149, 0.5455, 0.3149, 0.4545, 0.4724])
me_icosphere_018.materials.append(mat_highlight)
me_icosphere_018.update()
me_cube_002 = bpy.data.meshes.new('Cube.002')
me_cube_002.from_pydata([(0.15, -0.04421, 0.3016), (0.1392, -0.02478, 0.6485), (0.15, 0.1226, 0.3016), (0.1392, 0.09685, 0.6485), (0.2716, -0.04421, 0.3016), (0.2608, -0.02478, 0.6485), (0.2716, 0.1226, 0.3016), (0.2608, 0.09685, 0.6485), (0.2904, 0.02619, 0.6485), (0.3012, 0.04633, 0.3016), (0.2008, -0.06032, 0.6485), (0.2074, -0.07975, 0.3016)], [], [(0, 1, 3, 2), (6, 7, 8, 9), (4, 5, 10, 11), (2, 6, 9, 4, 11, 0), (7, 3, 1, 10, 5, 8), (9, 8, 5, 4), (11, 10, 1, 0), (2, 3, 7, 6)])
_uv = me_cube_002.uv_layers.new(name='UVMap')
_uv.uv.foreach_set('vector', [0.375, 0.0, 0.625, 0.0, 0.625, 0.25, 0.375, 0.25, 0.375, 0.5, 0.625, 0.5, 0.625, 0.6452, 0.375, 0.6143, 0.375, 0.75, 0.625, 0.75, 0.625, 0.8733, 0.375, 0.882, 0.125, 0.5, 0.375, 0.5, 0.375, 0.6143, 0.375, 0.75, 0.243, 0.75, 0.125, 0.75, 0.625, 0.5, 0.875, 0.5, 0.875, 0.75, 0.7483, 0.75, 0.625, 0.75, 0.625, 0.6452, 0.375, 0.6143, 0.625, 0.6452, 0.625, 0.75, 0.375, 0.75, 0.375, 0.882, 0.625, 0.8733, 0.625, 1.0, 0.375, 1.0, 0.375, 0.25, 0.625, 0.25, 0.625, 0.5, 0.375, 0.5])
me_cube_002.materials.append(mat_body)
me_cube_002.update()
me_cube_003 = bpy.data.meshes.new('Cube.003')
me_cube_003.from_pydata([(-0.2671, -0.04788, 0.6573), (-0.3591, -0.1913, 1.161), (-0.2671, 0.1059, 0.6573), (-0.3591, 0.1569, 1.161), (-0.1557, -0.04788, 0.6573), (-0.09734, -0.1913, 1.163), (-0.1557, 0.1059, 0.6573), (-0.09734, 0.1569, 1.163), (-0.1212, 0.02129, 0.6573), (-0.05594, -0.02511, 1.163), (-0.2324, -0.2118, 1.162), (-0.2106, -0.06491, 0.6573), (-0.292, 0.02899, 0.6573), (-0.4083, -0.01723, 1.161), (-0.2321, -0.02117, 1.225), (-0.2066, 0.02514, 0.629)], [], [(12, 13, 3, 2), (2, 3, 7, 6), (6, 7, 9, 8), (4, 5, 10, 11), (11, 0, 15), (10, 5, 14), (8, 9, 5, 4), (11, 10, 1, 0), (0, 1, 13, 12), (3, 13, 14), (5, 9, 14), (14, 13, 1), (1, 10, 14), (9, 7, 14), (7, 3, 14), (6, 8, 15), (12, 2, 15), (2, 6, 15), (0, 12, 15), (15, 8, 4), (4, 11, 15)])
_uv = me_cube_003.uv_layers.new(name='UVMap')
_uv.uv.foreach_set('vector', [0.375, 0.125, 0.625, 0.125, 0.625, 0.25, 0.375, 0.25, 0.375, 0.25, 0.625, 0.25, 0.625, 0.5, 0.375, 0.5, 0.375, 0.5, 0.625, 0.5, 0.625, 0.6307, 0.375, 0.6106, 0.375, 0.75, 0.625, 0.75, 0.625, 0.879, 0.375, 0.8732, 0.2518, 0.75, 0.125, 0.75, 0.25, 0.6178, 0.754, 0.75, 0.625, 0.75, 0.75, 0.6278, 0.375, 0.6106, 0.625, 0.6307, 0.625, 0.75, 0.375, 0.75, 0.375, 0.8732, 0.625, 0.879, 0.625, 1.0, 0.375, 1.0, 0.375, 0.0, 0.625, 0.0, 0.625, 0.125, 0.375, 0.125, 0.875, 0.5, 0.875, 0.625, 0.75, 0.6278, 0.625, 0.75, 0.625, 0.6307, 0.75, 0.6278, 0.75, 0.6278, 0.875, 0.625, 0.875, 0.75, 0.875, 0.75, 0.754, 0.75, 0.75, 0.6278, 0.625, 0.6307, 0.625, 0.5, 0.75, 0.6278, 0.625, 0.5, 0.875, 0.5, 0.75, 0.6278, 0.375, 0.5, 0.375, 0.6106, 0.25, 0.6178, 0.125, 0.625, 0.125, 0.5, 0.25, 0.6178, 0.125, 0.5, 0.375, 0.5, 0.25, 0.6178, 0.125, 0.75, 0.125, 0.625, 0.25, 0.6178, 0.25, 0.6178, 0.375, 0.6106, 0.375, 0.75, 0.375, 0.75, 0.2518, 0.75, 0.25, 0.6178])
me_cube_003.materials.append(mat_body)
me_cube_003.update()
me_cube_020 = bpy.data.meshes.new('Cube.020')
me_cube_020.from_pydata([(0.1102, -0.262, 0.001031), (0.1384, -0.06375, 0.1637), (0.1102, -0.06709, 0.001031), (0.1384, 0.06375, 0.1637), (0.3582, -0.2667, 0.000299), (0.2811, -0.1165, 0.1644), (0.395, 0.004538, 0.000299), (0.2811, 0.06375, 0.1644), (0.2194, -0.1545, 0.1644), (0.2292, -0.3527, 0.000299), (0.2811, -0.02106, 0.1644), (0.4158, -0.1324, 0.000299)], [], [(0, 1, 3, 2), (2, 3, 7, 6), (6, 7, 10, 11), (4, 5, 8, 9), (2, 6, 11, 4, 9, 0), (7, 3, 1, 8, 5, 10), (9, 8, 1, 0), (11, 10, 5, 4)])
_uv = me_cube_020.uv_layers.new(name='UVMap')
_uv.uv.foreach_set('vector', [0.375, 0.0, 0.625, 0.0, 0.625, 0.25, 0.375, 0.25, 0.375, 0.25, 0.625, 0.25, 0.625, 0.5, 0.375, 0.5, 0.375, 0.5, 0.625, 0.5, 0.625, 0.6176, 0.375, 0.6165, 0.375, 0.75, 0.625, 0.75, 0.625, 0.871, 0.375, 0.8802, 0.125, 0.5, 0.375, 0.5, 0.375, 0.6165, 0.375, 0.75, 0.2448, 0.75, 0.125, 0.75, 0.625, 0.5, 0.875, 0.5, 0.875, 0.75, 0.746, 0.75, 0.625, 0.75, 0.625, 0.6176, 0.375, 0.8802, 0.625, 0.871, 0.625, 1.0, 0.375, 1.0, 0.375, 0.6165, 0.625, 0.6176, 0.625, 0.75, 0.375, 0.75])
_ca = me_cube_020.color_attributes.new('Attribute', 'BYTE_COLOR', 'CORNER')
_ca.data.foreach_set('color', [1.0, 1.0, 1.0, 1.0, 1.0, 1.0, 1.0, 1.0, 1.0, 1.0, 1.0, 1.0, 1.0, 1.0, 1.0, 1.0, 1.0, 1.0, 1.0, 1.0, 1.0, 1.0, 1.0, 1.0, 1.0, 1.0, 1.0, 1.0, 1.0, 1.0, 1.0, 1.0, 1.0, 1.0, 1.0, 1.0, 1.0, 1.0, 1.0, 1.0, 1.0, 1.0, 1.0, 1.0, 1.0, 1.0, 1.0, 1.0, 1.0, 1.0, 1.0, 1.0, 1.0, 1.0, 1.0, 1.0, 1.0, 1.0, 1.0, 1.0, 1.0, 1.0, 1.0, 1.0, 1.0, 1.0, 1.0, 1.0, 1.0, 1.0, 1.0, 1.0, 1.0, 1.0, 1.0, 1.0, 1.0, 1.0, 1.0, 1.0, 1.0, 1.0, 1.0, 1.0, 1.0, 1.0, 1.0, 1.0, 1.0, 1.0, 1.0, 1.0, 1.0, 1.0, 1.0, 1.0, 1.0, 1.0, 1.0, 1.0, 1.0, 1.0, 1.0, 1.0, 1.0, 1.0, 1.0, 1.0, 1.0, 1.0, 1.0, 1.0, 1.0, 1.0, 1.0, 1.0, 1.0, 1.0, 1.0, 1.0, 1.0, 1.0, 1.0, 1.0, 1.0, 1.0, 1.0, 1.0, 1.0, 1.0, 1.0, 1.0, 1.0, 1.0, 1.0, 1.0, 1.0, 1.0, 1.0, 1.0, 1.0, 1.0, 1.0, 1.0])
me_cube_020.materials.append(mat_hoove)
me_cube_020.update()
me_cube = bpy.data.meshes.new('Cube')
me_cube.from_pydata([(-0.1405, -0.1866, -0.1209), (-0.1405, -0.08161, 0.1162), (-0.1341, 0.1827, -0.1209), (-0.1341, 0.2072, 0.1162), (0.0732, -0.1856, -0.1209), (0.0732, -0.08063, 0.1162), (0.06592, 0.1827, -0.1209), (0.06592, 0.2072, 0.1162), (-0.03408, -0.2539, -0.1209), (-0.03408, -0.1489, 0.1162), (0.1227, -0.03181, -0.1209), (0.1227, 0.07318, 0.1162)], [], [(0, 1, 3, 2), (2, 3, 7, 6), (10, 11, 5, 4), (8, 9, 1, 0), (2, 6, 10, 4, 8, 0), (7, 3, 1, 9, 5, 11), (4, 5, 9, 8), (6, 7, 11, 10)])
_uv = me_cube.uv_layers.new(name='UVMap')
_uv.uv.foreach_set('vector', [0.375, 0.0, 0.625, 0.0, 0.625, 0.25, 0.375, 0.25, 0.375, 0.25, 0.625, 0.25, 0.625, 0.5, 0.375, 0.5, 0.375, 0.625, 0.625, 0.625, 0.625, 0.75, 0.375, 0.75, 0.375, 0.875, 0.625, 0.875, 0.625, 1.0, 0.375, 1.0, 0.125, 0.5, 0.375, 0.5, 0.375, 0.625, 0.375, 0.75, 0.25, 0.75, 0.125, 0.75, 0.625, 0.5, 0.875, 0.5, 0.875, 0.75, 0.75, 0.75, 0.625, 0.75, 0.625, 0.625, 0.375, 0.75, 0.625, 0.75, 0.625, 0.875, 0.375, 0.875, 0.375, 0.5, 0.625, 0.5, 0.625, 0.625, 0.375, 0.625])
me_cube.materials.append(mat_highlight)
me_cube.update()
me_icosphere_014 = bpy.data.meshes.new('Icosphere.014')
me_icosphere_014.from_pydata([(0.2833, 0.039, 1.4), (0.4317, -0.2693, 1.592), (0.1313, -0.1998, 1.592), (0.1313, 0.3059, 1.592), (0.4548, 0.2368, 1.592), (0.5342, -0.02884, 1.592), (0.4725, -0.2795, 2.165), (0.05699, -0.244, 2.165), (0.05699, 0.3752, 2.165), (0.4951, 0.306, 2.165), (0.5344, 0.04384, 2.165), (0.2777, -0.07139, 2.359)], [], [(0, 1, 2), (1, 0, 5), (0, 2, 3), (0, 3, 4), (0, 4, 5), (1, 5, 10), (2, 1, 6), (3, 2, 7), (4, 3, 8), (5, 4, 9), (1, 10, 6), (2, 6, 7), (3, 7, 8), (4, 8, 9), (5, 9, 10), (6, 10, 11), (7, 6, 11), (8, 7, 11), (9, 8, 11), (10, 9, 11)])
_uv = me_icosphere_014.uv_layers.new(name='UVMap')
_uv.uv.foreach_set('vector', [0.1818, 0.0, 0.2727, 0.1575, 0.09091, 0.1575, 0.2727, 0.1575, 0.3636, 0.0, 0.4545, 0.1575, 0.9091, 0.0, 1.0, 0.1575, 0.8182, 0.1575, 0.7273, 0.0, 0.8182, 0.1575, 0.6364, 0.1575, 0.5455, 0.0, 0.6364, 0.1575, 0.4545, 0.1575, 0.2727, 0.1575, 0.4545, 0.1575, 0.3636, 0.3149, 0.09091, 0.1575, 0.2727, 0.1575, 0.1818, 0.3149, 0.8182, 0.1575, 1.0, 0.1575, 0.9091, 0.3149, 0.6364, 0.1575, 0.8182, 0.1575, 0.7273, 0.3149, 0.4545, 0.1575, 0.6364, 0.1575, 0.5455, 0.3149, 0.2727, 0.1575, 0.3636, 0.3149, 0.1818, 0.3149, 0.09091, 0.1575, 0.1818, 0.3149, 0.0, 0.3149, 0.8182, 0.1575, 0.9091, 0.3149, 0.7273, 0.3149, 0.6364, 0.1575, 0.7273, 0.3149, 0.5455, 0.3149, 0.4545, 0.1575, 0.5455, 0.3149, 0.3636, 0.3149, 0.1818, 0.3149, 0.3636, 0.3149, 0.2727, 0.4724, 0.0, 0.3149, 0.1818, 0.3149, 0.09091, 0.4724, 0.7273, 0.3149, 0.9091, 0.3149, 0.8182, 0.4724, 0.5455, 0.3149, 0.7273, 0.3149, 0.6364, 0.4724, 0.3636, 0.3149, 0.5455, 0.3149, 0.4545, 0.4724])
me_icosphere_014.materials.append(mat_body)
me_icosphere_014.update()
me_icosphere = bpy.data.meshes.new('Icosphere')
me_icosphere.from_pydata([(0.015, -0.09996, -0.3388), (0.02012, -0.1865, -0.2852), (-0.06574, -0.1316, -0.2852), (-0.04003, -0.03295, -0.2852), (0.06172, -0.02692, -0.2852), (0.0989, -0.1218, -0.2852), (0.03121, -0.09853, 0.2299), (-0.07514, -0.02785, 0.2299), (-0.04078, 0.09515, 0.2299), (0.08681, 0.1005, 0.2299), (0.1313, -0.01923, 0.2299), (0.02668, 0.01, 0.2971)], [], [(0, 1, 2), (1, 0, 5), (0, 2, 3), (0, 3, 4), (0, 4, 5), (1, 5, 10), (2, 1, 6), (3, 2, 7), (4, 3, 8), (5, 4, 9), (1, 10, 6), (2, 6, 7), (3, 7, 8), (4, 8, 9), (5, 9, 10), (6, 10, 11), (7, 6, 11), (8, 7, 11), (9, 8, 11), (10, 9, 11)])
_uv = me_icosphere.uv_layers.new(name='UVMap')
_uv.uv.foreach_set('vector', [0.1818, 0.0, 0.2727, 0.1575, 0.09091, 0.1575, 0.2727, 0.1575, 0.3636, 0.0, 0.4545, 0.1575, 0.9091, 0.0, 1.0, 0.1575, 0.8182, 0.1575, 0.7273, 0.0, 0.8182, 0.1575, 0.6364, 0.1575, 0.5455, 0.0, 0.6364, 0.1575, 0.4545, 0.1575, 0.2727, 0.1575, 0.4545, 0.1575, 0.3636, 0.3149, 0.09091, 0.1575, 0.2727, 0.1575, 0.1818, 0.3149, 0.8182, 0.1575, 1.0, 0.1575, 0.9091, 0.3149, 0.6364, 0.1575, 0.8182, 0.1575, 0.7273, 0.3149, 0.4545, 0.1575, 0.6364, 0.1575, 0.5455, 0.3149, 0.2727, 0.1575, 0.3636, 0.3149, 0.1818, 0.3149, 0.09091, 0.1575, 0.1818, 0.3149, 0.0, 0.3149, 0.8182, 0.1575, 0.9091, 0.3149, 0.7273, 0.3149, 0.6364, 0.1575, 0.7273, 0.3149, 0.5455, 0.3149, 0.4545, 0.1575, 0.5455, 0.3149, 0.3636, 0.3149, 0.1818, 0.3149, 0.3636, 0.3149, 0.2727, 0.4724, 0.0, 0.3149, 0.1818, 0.3149, 0.09091, 0.4724, 0.7273, 0.3149, 0.9091, 0.3149, 0.8182, 0.4724, 0.5455, 0.3149, 0.7273, 0.3149, 0.6364, 0.4724, 0.3636, 0.3149, 0.5455, 0.3149, 0.4545, 0.4724])
me_icosphere.materials.append(mat_body)
me_icosphere.update()
me_icosphere_003 = bpy.data.meshes.new('Icosphere.003')
me_icosphere_003.from_pydata([(0.2525, 1.64, 0.1181), (0.2549, 1.558, 0.1688), (0.1753, 1.612, 0.1688), (0.2023, 1.75, 0.1688), (0.2986, 1.753, 0.1688), (0.3311, 1.617, 0.1688), (0.2534, 1.589, 0.2852), (0.179, 1.641, 0.2852), (0.2061, 1.74, 0.2852), (0.2973, 1.742, 0.2852), (0.3265, 1.643, 0.2852), (0.2525, 1.666, 0.3332)], [], [(0, 1, 2), (1, 0, 5), (0, 2, 3), (0, 3, 4), (0, 4, 5), (1, 5, 10), (2, 1, 6), (3, 2, 7), (4, 3, 8), (5, 4, 9), (1, 10, 6), (2, 6, 7), (3, 7, 8), (4, 8, 9), (5, 9, 10), (6, 10, 11), (7, 6, 11), (8, 7, 11), (9, 8, 11), (10, 9, 11)])
_uv = me_icosphere_003.uv_layers.new(name='UVMap')
_uv.uv.foreach_set('vector', [0.1818, 0.0, 0.2727, 0.1575, 0.09091, 0.1575, 0.2727, 0.1575, 0.3636, 0.0, 0.4545, 0.1575, 0.9091, 0.0, 1.0, 0.1575, 0.8182, 0.1575, 0.7273, 0.0, 0.8182, 0.1575, 0.6364, 0.1575, 0.5455, 0.0, 0.6364, 0.1575, 0.4545, 0.1575, 0.2727, 0.1575, 0.4545, 0.1575, 0.3636, 0.3149, 0.09091, 0.1575, 0.2727, 0.1575, 0.1818, 0.3149, 0.8182, 0.1575, 1.0, 0.1575, 0.9091, 0.3149, 0.6364, 0.1575, 0.8182, 0.1575, 0.7273, 0.3149, 0.4545, 0.1575, 0.6364, 0.1575, 0.5455, 0.3149, 0.2727, 0.1575, 0.3636, 0.3149, 0.1818, 0.3149, 0.09091, 0.1575, 0.1818, 0.3149, 0.0, 0.3149, 0.8182, 0.1575, 0.9091, 0.3149, 0.7273, 0.3149, 0.6364, 0.1575, 0.7273, 0.3149, 0.5455, 0.3149, 0.4545, 0.1575, 0.5455, 0.3149, 0.3636, 0.3149, 0.1818, 0.3149, 0.3636, 0.3149, 0.2727, 0.4724, 0.0, 0.3149, 0.1818, 0.3149, 0.09091, 0.4724, 0.7273, 0.3149, 0.9091, 0.3149, 0.8182, 0.4724, 0.5455, 0.3149, 0.7273, 0.3149, 0.6364, 0.4724, 0.3636, 0.3149, 0.5455, 0.3149, 0.4545, 0.4724])
me_icosphere_003.materials.append(mat_highlight)
me_icosphere_003.update()
me_icosphere_006 = bpy.data.meshes.new('Icosphere.006')
me_icosphere_006.from_pydata([(0.2833, 1.95, 1.643), (0.3122, 1.641, 1.834), (-0.001014, 1.827, 1.834), (0.07874, 2.182, 1.834), (0.4412, 2.216, 1.834), (0.5855, 1.882, 1.834), (0.3123, 1.662, 2.43), (-0.07034, 1.898, 2.43), (0.03577, 2.334, 2.43), (0.484, 2.368, 2.43), (0.6549, 1.953, 2.43), (0.2833, 2.043, 2.666)], [], [(0, 1, 2), (1, 0, 5), (0, 2, 3), (0, 3, 4), (0, 4, 5), (1, 5, 10), (2, 1, 6), (3, 2, 7), (4, 3, 8), (5, 4, 9), (1, 10, 6), (2, 6, 7), (3, 7, 8), (4, 8, 9), (5, 9, 10), (6, 10, 11), (7, 6, 11), (8, 7, 11), (9, 8, 11), (10, 9, 11)])
_uv = me_icosphere_006.uv_layers.new(name='UVMap')
_uv.uv.foreach_set('vector', [0.1818, 0.0, 0.2727, 0.1575, 0.09091, 0.1575, 0.2727, 0.1575, 0.3636, 0.0, 0.4545, 0.1575, 0.9091, 0.0, 1.0, 0.1575, 0.8182, 0.1575, 0.7273, 0.0, 0.8182, 0.1575, 0.6364, 0.1575, 0.5455, 0.0, 0.6364, 0.1575, 0.4545, 0.1575, 0.2727, 0.1575, 0.4545, 0.1575, 0.3636, 0.3149, 0.09091, 0.1575, 0.2727, 0.1575, 0.1818, 0.3149, 0.8182, 0.1575, 1.0, 0.1575, 0.9091, 0.3149, 0.6364, 0.1575, 0.8182, 0.1575, 0.7273, 0.3149, 0.4545, 0.1575, 0.6364, 0.1575, 0.5455, 0.3149, 0.2727, 0.1575, 0.3636, 0.3149, 0.1818, 0.3149, 0.09091, 0.1575, 0.1818, 0.3149, 0.0, 0.3149, 0.8182, 0.1575, 0.9091, 0.3149, 0.7273, 0.3149, 0.6364, 0.1575, 0.7273, 0.3149, 0.5455, 0.3149, 0.4545, 0.1575, 0.5455, 0.3149, 0.3636, 0.3149, 0.1818, 0.3149, 0.3636, 0.3149, 0.2727, 0.4724, 0.0, 0.3149, 0.1818, 0.3149, 0.09091, 0.4724, 0.7273, 0.3149, 0.9091, 0.3149, 0.8182, 0.4724, 0.5455, 0.3149, 0.7273, 0.3149, 0.6364, 0.4724, 0.3636, 0.3149, 0.5455, 0.3149, 0.4545, 0.4724])
me_icosphere_006.materials.append(mat_body)
me_icosphere_006.update()
me_icosphere_016 = bpy.data.meshes.new('Icosphere.016')
me_icosphere_016.from_pydata([(0.2613, 1.78, 0.7554), (0.2703, 1.671, 0.8232), (0.1602, 1.738, 0.8232), (0.1897, 1.863, 0.8232), (0.3182, 1.874, 0.8232), (0.368, 1.755, 0.8232), (0.2452, 1.278, 1.376), (0.02789, 1.41, 1.376), (0.08624, 1.657, 1.376), (0.3396, 1.678, 1.376), (0.4379, 1.444, 1.376), (0.2274, 1.493, 1.51)], [], [(0, 1, 2), (1, 0, 5), (0, 2, 3), (0, 3, 4), (0, 4, 5), (1, 5, 10), (2, 1, 6), (3, 2, 7), (4, 3, 8), (5, 4, 9), (1, 10, 6), (2, 6, 7), (3, 7, 8), (4, 8, 9), (5, 9, 10), (6, 10, 11), (7, 6, 11), (8, 7, 11), (9, 8, 11), (10, 9, 11)])
_uv = me_icosphere_016.uv_layers.new(name='UVMap')
_uv.uv.foreach_set('vector', [0.1818, 0.0, 0.2727, 0.1575, 0.09091, 0.1575, 0.2727, 0.1575, 0.3636, 0.0, 0.4545, 0.1575, 0.9091, 0.0, 1.0, 0.1575, 0.8182, 0.1575, 0.7273, 0.0, 0.8182, 0.1575, 0.6364, 0.1575, 0.5455, 0.0, 0.6364, 0.1575, 0.4545, 0.1575, 0.2727, 0.1575, 0.4545, 0.1575, 0.3636, 0.3149, 0.09091, 0.1575, 0.2727, 0.1575, 0.1818, 0.3149, 0.8182, 0.1575, 1.0, 0.1575, 0.9091, 0.3149, 0.6364, 0.1575, 0.8182, 0.1575, 0.7273, 0.3149, 0.4545, 0.1575, 0.6364, 0.1575, 0.5455, 0.3149, 0.2727, 0.1575, 0.3636, 0.3149, 0.1818, 0.3149, 0.09091, 0.1575, 0.1818, 0.3149, 0.0, 0.3149, 0.8182, 0.1575, 0.9091, 0.3149, 0.7273, 0.3149, 0.6364, 0.1575, 0.7273, 0.3149, 0.5455, 0.3149, 0.4545, 0.1575, 0.5455, 0.3149, 0.3636, 0.3149, 0.1818, 0.3149, 0.3636, 0.3149, 0.2727, 0.4724, 0.0, 0.3149, 0.1818, 0.3149, 0.09091, 0.4724, 0.7273, 0.3149, 0.9091, 0.3149, 0.8182, 0.4724, 0.5455, 0.3149, 0.7273, 0.3149, 0.6364, 0.4724, 0.3636, 0.3149, 0.5455, 0.3149, 0.4545, 0.4724])
me_icosphere_016.materials.append(mat_body)
me_icosphere_016.update()
me_icosphere_019 = bpy.data.meshes.new('Icosphere.019')
me_icosphere_019.from_pydata([(0.2517, 1.536, 0.01264), (0.2544, 1.389, 0.01264), (0.1124, 1.488, 0.01264), (0.1629, 1.654, 0.01264), (0.336, 1.657, 0.01264), (0.3926, 1.493, 0.01264), (0.2518, 1.557, 0.1559), (0.1727, 1.614, 0.1559), (0.2028, 1.707, 0.1559), (0.3004, 1.707, 0.1559), (0.3307, 1.614, 0.1559), (0.2517, 1.64, 0.2073)], [], [(0, 1, 2), (1, 0, 5), (0, 2, 3), (0, 3, 4), (0, 4, 5), (1, 5, 10), (2, 1, 6), (3, 2, 7), (4, 3, 8), (5, 4, 9), (1, 10, 6), (2, 6, 7), (3, 7, 8), (4, 8, 9), (5, 9, 10), (6, 10, 11), (7, 6, 11), (8, 7, 11), (9, 8, 11), (10, 9, 11)])
_uv = me_icosphere_019.uv_layers.new(name='UVMap')
_uv.uv.foreach_set('vector', [0.1818, 0.0, 0.2727, 0.1575, 0.09091, 0.1575, 0.2727, 0.1575, 0.3636, 0.0, 0.4545, 0.1575, 0.9091, 0.0, 1.0, 0.1575, 0.8182, 0.1575, 0.7273, 0.0, 0.8182, 0.1575, 0.6364, 0.1575, 0.5455, 0.0, 0.6364, 0.1575, 0.4545, 0.1575, 0.2727, 0.1575, 0.4545, 0.1575, 0.3636, 0.3149, 0.09091, 0.1575, 0.2727, 0.1575, 0.1818, 0.3149, 0.8182, 0.1575, 1.0, 0.1575, 0.9091, 0.3149, 0.6364, 0.1575, 0.8182, 0.1575, 0.7273, 0.3149, 0.4545, 0.1575, 0.6364, 0.1575, 0.5455, 0.3149, 0.2727, 0.1575, 0.3636, 0.3149, 0.1818, 0.3149, 0.09091, 0.1575, 0.1818, 0.3149, 0.0, 0.3149, 0.8182, 0.1575, 0.9091, 0.3149, 0.7273, 0.3149, 0.6364, 0.1575, 0.7273, 0.3149, 0.5455, 0.3149, 0.4545, 0.1575, 0.5455, 0.3149, 0.3636, 0.3149, 0.1818, 0.3149, 0.3636, 0.3149, 0.2727, 0.4724, 0.0, 0.3149, 0.1818, 0.3149, 0.09091, 0.4724, 0.7273, 0.3149, 0.9091, 0.3149, 0.8182, 0.4724, 0.5455, 0.3149, 0.7273, 0.3149, 0.6364, 0.4724, 0.3636, 0.3149, 0.5455, 0.3149, 0.4545, 0.4724])
me_icosphere_019.materials.append(mat_hoove)
me_icosphere_019.update()
arm_metarig_horse = bpy.data.armatures.new('metarig-horse')  # bones are not reproduced

# ---- objects
ob_light = bpy.data.objects.new('Light', light_light)
ob_camera = bpy.data.objects.new('Camera', cam_camera)
ob_empty = bpy.data.objects.new('Empty', None)
ob_empty_001 = bpy.data.objects.new('Empty.001', None)
ob_empty_002 = bpy.data.objects.new('Empty.002', None)
ob_metarig_horse = bpy.data.objects.new('metarig-horse', arm_metarig_horse)
ob_icosphere_005 = bpy.data.objects.new('Icosphere.005', me_icosphere_007)
ob_icosphere_006 = bpy.data.objects.new('Icosphere.006', me_icosphere_010)
ob_icosphere_008 = bpy.data.objects.new('Icosphere.008', me_icosphere_011)
ob_icosphere_007 = bpy.data.objects.new('Icosphere.007', me_icosphere_009)
ob_front_leg = bpy.data.objects.new('Front leg', me_cube_001)
ob_front_leg_003 = bpy.data.objects.new('Front leg.003', me_cube_017)
ob_front_leg_004 = bpy.data.objects.new('Front leg.004', me_cube_018)
ob_cube_002 = bpy.data.objects.new('Cube.002', me_cube_019)
ob_icosphere_009 = bpy.data.objects.new('Icosphere.009', me_icosphere_020)
ob_icosphere_001 = bpy.data.objects.new('Icosphere.001', me_icosphere_001)
ob_icosphere_003 = bpy.data.objects.new('Icosphere.003', me_icosphere_004)
ob_icosphere_011 = bpy.data.objects.new('Icosphere.011', me_icosphere_015)
ob_icosphere_013 = bpy.data.objects.new('Icosphere.013', me_icosphere_017)
ob_icosphere_014 = bpy.data.objects.new('Icosphere.014', me_icosphere_018)
ob_front_leg_001 = bpy.data.objects.new('Front leg.001', me_cube_002)
ob_front_leg_002 = bpy.data.objects.new('Front leg.002', me_cube_003)
ob_front_leg_005 = bpy.data.objects.new('Front leg.005', me_cube_020)
ob_cube_001 = bpy.data.objects.new('Cube.001', me_cube)
ob_icosphere_010 = bpy.data.objects.new('Icosphere.010', me_icosphere_014)
ob_icosphere = bpy.data.objects.new('Icosphere', me_icosphere)
ob_icosphere_002 = bpy.data.objects.new('Icosphere.002', me_icosphere_003)
ob_icosphere_004 = bpy.data.objects.new('Icosphere.004', me_icosphere_006)
ob_icosphere_012 = bpy.data.objects.new('Icosphere.012', me_icosphere_016)
ob_icosphere_015 = bpy.data.objects.new('Icosphere.015', me_icosphere_019)

# ---- transforms, parenting, visibility, modifiers, constraints
ob_light.location = (4.076, 1.005, 5.904)
ob_light.rotation_euler = (0.6503, 0.05522, 1.866)
ob_light.lock_rotations_4d = False
ob_light.empty_display_type = 'ARROWS'
ob_light.color = (0.0, 0.0, 0.0, 0.0)
ob_light.lineart.crease_threshold = 0.0
ob_camera.location = (7.359, -6.926, 4.958)
ob_camera.rotation_euler = (1.109, 0.0, 0.8149)
ob_camera.lock_rotations_4d = False
ob_camera.empty_display_type = 'ARROWS'
ob_camera.color = (0.0, 0.0, 0.0, 0.0)
ob_camera.display_type = 'WIRE'
ob_camera.lineart.crease_threshold = 0.0
ob_empty.location = (0.0, 0.0, 1.474)
ob_empty.rotation_euler = (1.571, 0.0, 0.0)
ob_empty.scale = (0.6, 0.6, 0.6)
ob_empty.lock_scale = (True, True, True)
ob_empty.empty_display_type = 'IMAGE'
ob_empty.empty_display_size = 5.0
ob_empty_001.location = (0.0, 0.5295, 1.363)
ob_empty_001.rotation_euler = (1.571, 0.0, 1.571)
ob_empty_001.scale = (0.8, 0.8, 0.8)
ob_empty_001.empty_display_type = 'IMAGE'
ob_empty_001.empty_display_size = 5.0
ob_empty_002.location = (-0.2261, 1.454, 2.322)
ob_empty_002.rotation_euler = (1.571, 0.0, 1.571)
ob_empty_002.empty_display_type = 'IMAGE'
ob_empty_002.empty_display_size = 5.0
ob_metarig_horse.location = (0.0, 0.7399, 0.01264)
ob_metarig_horse.scale = (1.343, 1.343, 1.343)
ob_icosphere_005.parent = ob_metarig_horse
ob_icosphere_005.matrix_parent_inverse = Matrix(((0.7446, -0.0, 0.0, -0.0), (-0.0, 0.7446, -0.0, -0.5509), (0.0, -0.0, 0.7446, -0.009414), (-0.0, 0.0, -0.0, 1.0)))
ob_icosphere_005.location = (-1.246e-07, 1.633, 1.775)
ob_icosphere_005.scale = (0.8408, 1.168, 1.203)
_vg = ob_icosphere_005.vertex_groups.new(name='spine.001')
for _i, _w in zip([6, 10], [0.7279, 0.3686]): _vg.add([_i], _w, 'REPLACE')
_vg = ob_icosphere_005.vertex_groups.new(name='shoulder.L')
_vg = ob_icosphere_005.vertex_groups.new(name='upper_arm.L')
_vg = ob_icosphere_005.vertex_groups.new(name='forearm.L')
_vg = ob_icosphere_005.vertex_groups.new(name='forefoot.L')
_vg = ob_icosphere_005.vertex_groups.new(name='f_toe.L')
_vg = ob_icosphere_005.vertex_groups.new(name='f_hoof.L')
_vg = ob_icosphere_005.vertex_groups.new(name='breast.L')
_vg = ob_icosphere_005.vertex_groups.new(name='shoulder.R')
_vg = ob_icosphere_005.vertex_groups.new(name='upper_arm.R')
_vg = ob_icosphere_005.vertex_groups.new(name='forearm.R')
_vg = ob_icosphere_005.vertex_groups.new(name='forefoot.R')
_vg = ob_icosphere_005.vertex_groups.new(name='f_toe.R')
_vg = ob_icosphere_005.vertex_groups.new(name='f_hoof.R')
_vg = ob_icosphere_005.vertex_groups.new(name='breast.R')
_vg = ob_icosphere_005.vertex_groups.new(name='chest')
_vg = ob_icosphere_005.vertex_groups.new(name='abdomen')
_vg = ob_icosphere_005.vertex_groups.new(name='pelvis.L')
for _i, _w in zip([9, 15], [0.7416, 0.8387]): _vg.add([_i], _w, 'REPLACE')
_vg = ob_icosphere_005.vertex_groups.new(name='lower_leg.L')
_vg = ob_icosphere_005.vertex_groups.new(name='hind_foot.L')
_vg = ob_icosphere_005.vertex_groups.new(name='r_toe.L')
_vg = ob_icosphere_005.vertex_groups.new(name='r_hoof.L')
_vg = ob_icosphere_005.vertex_groups.new(name='pelvis.R')
for _i, _w in zip([7, 8, 11, 14, 17, 19], [0.9866, 0.8166, 0.8536, 0.8913, 0.2662, 0.05992]): _vg.add([_i], _w, 'REPLACE')
_vg = ob_icosphere_005.vertex_groups.new(name='lower_leg.R')
_vg = ob_icosphere_005.vertex_groups.new(name='hind_foot.R')
_vg = ob_icosphere_005.vertex_groups.new(name='r_toe.R')
_vg = ob_icosphere_005.vertex_groups.new(name='r_hoof.R')
_vg = ob_icosphere_005.vertex_groups.new(name='hip')
for _i, _w in zip([0, 1, 2, 3, 4, 5, 12, 13, 16, 18, 20], [0.8324, 0.9383, 0.8997, 0.5717, 0.5727, 0.9064, 0.125, 0.1605, 0.6509, 0.2827, 0.2605]): _vg.add([_i], _w, 'REPLACE')
_m = ob_icosphere_005.modifiers.new('Armature', 'ARMATURE')
_m.object = ob_metarig_horse
ob_icosphere_006.parent = ob_metarig_horse
ob_icosphere_006.matrix_parent_inverse = Matrix(((0.7446, -0.0, 0.0, -0.0), (-0.0, 0.7446, -0.0, -0.5509), (0.0, -0.0, 0.7446, -0.009414), (-0.0, 0.0, -0.0, 1.0)))
ob_icosphere_006.location = (0.0, 1.008, 1.674)
ob_icosphere_006.scale = (0.7432, 1.0, 1.0)
_vg = ob_icosphere_006.vertex_groups.new(name='spine.002')
for _i, _w in zip([0, 3, 4, 6, 7, 8, 9, 10, 11, 12, 13, 14, 15], [0.9984, 0.9903, 0.9946, 0.02698, 0.1244, 0.9761, 0.9997, 0.1233, 0.9903, 0.1144, 0.9999, 0.08867, 0.999]): _vg.add([_i], _w, 'REPLACE')
_vg = ob_icosphere_006.vertex_groups.new(name='spine.003')
for _i, _w in zip([0, 1, 2, 5, 6, 7, 8, 9, 10, 11, 12, 13, 14, 15], [0.1428, 0.9978, 0.9817, 0.9554, 0.9947, 0.9559, 0.02418, 0.03034, 0.9985, 0.2081, 0.9966, 0.01752, 0.9578, 0.03268]): _vg.add([_i], _w, 'REPLACE')
_m = ob_icosphere_006.modifiers.new('Armature', 'ARMATURE')
_m.object = ob_metarig_horse
ob_icosphere_008.parent = ob_metarig_horse
ob_icosphere_008.matrix_parent_inverse = Matrix(((0.7446, -0.0, 0.0, -0.0), (-0.0, 0.7446, -0.0, -0.5509), (0.0, -0.0, 0.7446, -0.009414), (-0.0, 0.0, -0.0, 1.0)))
ob_icosphere_008.location = (0.0, 0.4367, 1.449)
ob_icosphere_008.scale = (0.8517, 1.0, 0.9509)
_vg = ob_icosphere_008.vertex_groups.new(name='spine.001')
_vg = ob_icosphere_008.vertex_groups.new(name='tail.001')
_vg = ob_icosphere_008.vertex_groups.new(name='tail.002')
_vg = ob_icosphere_008.vertex_groups.new(name='tail.003')
_vg = ob_icosphere_008.vertex_groups.new(name='tail.004')
_vg = ob_icosphere_008.vertex_groups.new(name='tail.005')
_vg = ob_icosphere_008.vertex_groups.new(name='spine.002')
_vg = ob_icosphere_008.vertex_groups.new(name='spine.003')
for _i, _w in zip([3, 4, 7, 8, 9, 10, 12, 13, 14, 15], [0.1457, 0.09945, 0.001309, 0.1843, 0.1017, 0.007698, 0.05133, 0.4195, 0.02078, 0.3071]): _vg.add([_i], _w, 'REPLACE')
_vg = ob_icosphere_008.vertex_groups.new(name='spine.004')
for _i, _w in zip([3, 4, 7, 8, 9, 10, 11, 12, 13, 14, 15], [0.08756, 0.1018, 0.06614, 0.7358, 0.7448, 0.08123, 0.1028, 0.0654, 0.4762, 0.05775, 0.4527]): _vg.add([_i], _w, 'REPLACE')
_vg = ob_icosphere_008.vertex_groups.new(name='spine.005')
for _i, _w in zip([2, 6, 7, 8, 9, 10, 11, 12, 14, 15], [0.02473, 0.06534, 0.626, 0.1186, 0.1274, 0.6001, 0.7873, 0.2447, 0.1859, 0.04026]): _vg.add([_i], _w, 'REPLACE')
_vg = ob_icosphere_008.vertex_groups.new(name='spine.006')
for _i, _w in zip([1, 6, 7, 10, 11, 12, 14], [3.03e-05, 0.8932, 0.1299, 0.1341, 0.06552, 0.05839, 0.03086]): _vg.add([_i], _w, 'REPLACE')
_vg = ob_icosphere_008.vertex_groups.new(name='shoulder.L')
_vg = ob_icosphere_008.vertex_groups.new(name='forearm.L')
_vg = ob_icosphere_008.vertex_groups.new(name='forefoot.L')
_vg = ob_icosphere_008.vertex_groups.new(name='f_toe.L')
_vg = ob_icosphere_008.vertex_groups.new(name='f_hoof.L')
_vg = ob_icosphere_008.vertex_groups.new(name='breast.L')
_vg = ob_icosphere_008.vertex_groups.new(name='shoulder.R')
_vg = ob_icosphere_008.vertex_groups.new(name='upper_arm.R')
_vg = ob_icosphere_008.vertex_groups.new(name='forearm.R')
_vg = ob_icosphere_008.vertex_groups.new(name='forefoot.R')
_vg = ob_icosphere_008.vertex_groups.new(name='f_toe.R')
_vg = ob_icosphere_008.vertex_groups.new(name='f_hoof.R')
_vg = ob_icosphere_008.vertex_groups.new(name='breast.R')
_vg = ob_icosphere_008.vertex_groups.new(name='chest')
for _i, _w in zip([0, 1, 2, 3, 4, 5, 7, 10, 12, 13, 14, 15], [0.998, 0.1613, 0.801, 0.7557, 0.7802, 0.8407, 0.1658, 0.1509, 0.5484, 0.07622, 0.6202, 0.1837]): _vg.add([_i], _w, 'REPLACE')
_vg = ob_icosphere_008.vertex_groups.new(name='abdomen')
_vg = ob_icosphere_008.vertex_groups.new(name='pelvis.L')
_vg = ob_icosphere_008.vertex_groups.new(name='thigh.L')
_vg = ob_icosphere_008.vertex_groups.new(name='lower_leg.L')
_vg = ob_icosphere_008.vertex_groups.new(name='hind_foot.L')
_vg = ob_icosphere_008.vertex_groups.new(name='r_toe.L')
_vg = ob_icosphere_008.vertex_groups.new(name='r_hoof.L')
_vg = ob_icosphere_008.vertex_groups.new(name='pelvis.R')
_vg = ob_icosphere_008.vertex_groups.new(name='thigh.R')
_vg = ob_icosphere_008.vertex_groups.new(name='lower_leg.R')
_vg = ob_icosphere_008.vertex_groups.new(name='hind_foot.R')
_vg = ob_icosphere_008.vertex_groups.new(name='r_toe.R')
_vg = ob_icosphere_008.vertex_groups.new(name='r_hoof.R')
_vg = ob_icosphere_008.vertex_groups.new(name='hip')
_m = ob_icosphere_008.modifiers.new('Armature', 'ARMATURE')
_m.object = ob_metarig_horse
ob_icosphere_007.parent = ob_metarig_horse
ob_icosphere_007.matrix_parent_inverse = Matrix(((0.7446, -0.0, 0.0, -0.0), (-0.0, 0.7446, -0.0, -0.5509), (0.0, -0.0, 0.7446, -0.009414), (-0.0, 0.0, -0.0, 1.0)))
ob_icosphere_007.location = (0.0, -0.02943, 1.507)
ob_icosphere_007.rotation_euler = (0.0, -0.0, -0.2967)
ob_icosphere_007.scale = (0.6355, 0.8271, 1.167)
_vg = ob_icosphere_007.vertex_groups.new(name='breast.L')
_vg.add([1], 1.0, 'REPLACE')
_vg = ob_icosphere_007.vertex_groups.new(name='breast.R')
_vg.add([2], 1.0, 'REPLACE')
_vg = ob_icosphere_007.vertex_groups.new(name='chest')
for _i, _w in zip([0, 1, 2, 3, 4, 5, 6, 7, 8, 9, 10, 11, 12, 13, 14, 15], [1.0, 3.806e-05, 7.514e-13, 0.9996, 1.0, 0.9998, 2.224e-07, 0.9802, 1.0, 0.9995, 0.9843, 0.9715, 1.0, 0.9998, 0.9871, 0.9976]): _vg.add([_i], _w, 'REPLACE')
_m = ob_icosphere_007.modifiers.new('Mirror', 'MIRROR')
_m.use_axis = (False, False, False)
_m.use_bisect_axis = (False, True, False)
_m = ob_icosphere_007.modifiers.new('Armature', 'ARMATURE')
_m.object = ob_metarig_horse
ob_front_leg.parent = ob_metarig_horse
ob_front_leg.matrix_parent_inverse = Matrix(((0.7446, -0.0, 0.0, -0.0), (-0.0, 0.7446, -0.0, -0.5509), (0.0, -0.0, 0.7446, -0.009414), (-0.0, 0.0, -0.0, 1.0)))
ob_front_leg.location = (0.0, 0.0, 0.0)
ob_front_leg.scale = (-1.0, 1.0, 1.0)
_vg = ob_front_leg.vertex_groups.new(name='f_hoof.R')
for _i, _w in zip([0, 1, 2, 3, 4, 5, 6, 7, 8, 9, 10, 11], [0.9999, 0.9795, 0.9805, 0.9896, 1.0, 1.0, 1.0, 0.9815, 0.9999, 0.9645, 1.0, 1.0]): _vg.add([_i], _w, 'REPLACE')
_m = ob_front_leg.modifiers.new('Armature', 'ARMATURE')
_m.object = ob_metarig_horse
ob_front_leg_003.parent = ob_metarig_horse
ob_front_leg_003.matrix_parent_inverse = Matrix(((0.7446, -0.0, 0.0, -0.0), (-0.0, 0.7446, -0.0, -0.5509), (0.0, -0.0, 0.7446, -0.009414), (-0.0, 0.0, -0.0, 1.0)))
ob_front_leg_003.location = (0.0, 0.0, 0.0)
_vg = ob_front_leg_003.vertex_groups.new(name='forearm.R')
for _i, _w in zip([0, 1, 2, 3, 4, 5, 6, 7, 8, 9, 10, 11, 12, 13, 14, 15], [0.9996, 0.9932, 0.9673, 0.9967, 0.9885, 0.9949, 0.9912, 0.9999, 0.9985, 1.0, 0.9989, 0.9929, 0.989, 0.9985, 0.9999, 0.6153]): _vg.add([_i], _w, 'REPLACE')
_m = ob_front_leg_003.modifiers.new('Armature', 'ARMATURE')
_m.object = ob_metarig_horse
ob_front_leg_004.parent = ob_metarig_horse
ob_front_leg_004.matrix_parent_inverse = Matrix(((0.7446, -0.0, 0.0, -0.0), (-0.0, 0.7446, -0.0, -0.5509), (0.0, -0.0, 0.7446, -0.009414), (-0.0, 0.0, -0.0, 1.0)))
ob_front_leg_004.location = (0.0, 0.0, 0.0)
ob_front_leg_004.scale = (-1.0, 1.0, 1.0)
_vg = ob_front_leg_004.vertex_groups.new(name='f_hoof.R')
for _i, _w in zip([0, 1, 2, 3, 4, 5, 6, 7, 8, 9, 10, 11], [1.0, 1.0, 0.9919, 1.0, 0.9999, 0.9981, 0.9999, 1.0, 0.9996, 0.9927, 1.0, 1.0]): _vg.add([_i], _w, 'REPLACE')
_m = ob_front_leg_004.modifiers.new('Armature', 'ARMATURE')
_m.object = ob_metarig_horse
ob_cube_002.parent = ob_metarig_horse
ob_cube_002.matrix_parent_inverse = Matrix(((0.7446, -0.0, 0.0, -0.0), (-0.0, 0.7446, -0.0, -0.5509), (0.0, -0.0, 0.7446, -0.009414), (-0.0, 0.0, -0.0, 1.0)))
ob_cube_002.location = (0.0, -2.328e-10, -2.98e-08)
ob_cube_002.scale = (-0.5763, 0.5763, 0.5763)
_vg = ob_cube_002.vertex_groups.new(name='f_toe.R')
for _i, _w in zip([0, 1, 2, 3, 4, 5, 6, 7, 8, 9, 10, 11], [0.06676, 0.1079, 0.1273, 0.1988, 0.06644, 0.09115, 0.1064, 0.1345, 0.06647, 0.08785, 0.08423, 0.1053]): _vg.add([_i], _w, 'REPLACE')
_m = ob_cube_002.modifiers.new('Armature', 'ARMATURE')
_m.object = ob_metarig_horse
ob_icosphere_009.parent = ob_metarig_horse
ob_icosphere_009.matrix_parent_inverse = Matrix(((0.7446, -0.0, 0.0, -0.0), (-0.0, 0.7446, -0.0, -0.5509), (0.0, -0.0, 0.7446, -0.009414), (-0.0, 0.0, -0.0, 1.0)))
ob_icosphere_009.location = (0.0, 0.0, 1.192e-07)
ob_icosphere_009.scale = (-0.7636, -0.7636, 0.7636)
_vg = ob_icosphere_009.vertex_groups.new(name='upper_arm.R')
for _i, _w in zip([0, 1, 2, 3, 4, 5, 6, 7, 8, 9, 10, 11], [0.9943, 0.9982, 0.9983, 0.9999, 0.9921, 0.9978, 1.0, 0.9978, 0.982, 0.9989, 0.9999, 0.9998]): _vg.add([_i], _w, 'REPLACE')
_m = ob_icosphere_009.modifiers.new('Armature', 'ARMATURE')
_m.object = ob_metarig_horse
ob_icosphere_001.parent = ob_metarig_horse
ob_icosphere_001.matrix_parent_inverse = Matrix(((0.7446, -0.0, 0.0, -0.0), (-0.0, 0.7446, -0.0, -0.5509), (0.0, -0.0, 0.7446, -0.009414), (-0.0, 0.0, -0.0, 1.0)))
ob_icosphere_001.location = (0.0, 0.0, 0.0)
ob_icosphere_001.scale = (-1.0, 1.0, 1.0)
_vg = ob_icosphere_001.vertex_groups.new(name='lower_leg.R')
for _i, _w in zip([0, 1, 2, 3, 4, 5, 6, 7, 8, 9, 10, 11], [1.0, 0.9998, 0.9998, 0.9999, 0.9944, 0.992, 0.9999, 1.0, 0.9952, 0.9995, 1.0, 0.9998]): _vg.add([_i], _w, 'REPLACE')
_m = ob_icosphere_001.modifiers.new('Armature', 'ARMATURE')
_m.object = ob_metarig_horse
ob_icosphere_003.parent = ob_metarig_horse
ob_icosphere_003.matrix_parent_inverse = Matrix(((0.7446, -0.0, 0.0, -0.0), (-0.0, 0.7446, -0.0, -0.5509), (0.0, -0.0, 0.7446, -0.009414), (-0.0, 0.0, -0.0, 1.0)))
ob_icosphere_003.location = (0.0, 0.0, 0.0)
ob_icosphere_003.scale = (-1.0, 1.0, 1.0)
_vg = ob_icosphere_003.vertex_groups.new(name='r_hoof.R')
for _i, _w in zip([0, 1, 2, 3, 4, 5, 6, 7, 8, 9, 10, 11], [0.9992, 0.9684, 0.984, 0.9755, 1.0, 0.9883, 1.0, 1.0, 0.9691, 1.0, 1.0, 1.0]): _vg.add([_i], _w, 'REPLACE')
_m = ob_icosphere_003.modifiers.new('Armature', 'ARMATURE')
_m.object = ob_metarig_horse
ob_icosphere_011.parent = ob_metarig_horse
ob_icosphere_011.matrix_parent_inverse = Matrix(((0.7446, -0.0, 0.0, -0.0), (-0.0, 0.7446, -0.0, -0.5509), (0.0, -0.0, 0.7446, -0.009414), (-0.0, 0.0, -0.0, 1.0)))
ob_icosphere_011.location = (0.0, -1.192e-07, 0.0)
ob_icosphere_011.scale = (-0.7636, 0.7636, 0.7636)
_vg = ob_icosphere_011.vertex_groups.new(name='thigh.R')
for _i, _w in zip([0, 1, 2, 3, 4, 5, 6, 7, 8, 9, 10, 11], [1.0, 0.9871, 0.9999, 0.9999, 0.9992, 1.0, 0.9966, 0.9997, 1.0, 0.9931, 0.9997, 0.9712]): _vg.add([_i], _w, 'REPLACE')
_m = ob_icosphere_011.modifiers.new('Armature', 'ARMATURE')
_m.object = ob_metarig_horse
ob_icosphere_013.parent = ob_metarig_horse
ob_icosphere_013.matrix_parent_inverse = Matrix(((0.7446, -0.0, 0.0, -0.0), (-0.0, 0.7446, -0.0, -0.5509), (0.0, -0.0, 0.7446, -0.009414), (-0.0, 0.0, -0.0, 1.0)))
ob_icosphere_013.location = (0.0, 0.0, 0.0)
ob_icosphere_013.scale = (-1.0, 1.0, 1.0)
_vg = ob_icosphere_013.vertex_groups.new(name='hind_foot.R')
for _i, _w in zip([0, 1, 2, 3, 4, 5, 6, 7, 8, 9, 10, 11], [1.0, 0.9998, 1.0, 1.0, 1.0, 0.9996, 1.0, 1.0, 0.9994, 0.9999, 0.9999, 1.0]): _vg.add([_i], _w, 'REPLACE')
_m = ob_icosphere_013.modifiers.new('Armature', 'ARMATURE')
_m.object = ob_metarig_horse
ob_icosphere_014.parent = ob_metarig_horse
ob_icosphere_014.matrix_parent_inverse = Matrix(((0.7446, -0.0, 0.0, -0.0), (-0.0, 0.7446, -0.0, -0.5509), (0.0, -0.0, 0.7446, -0.009414), (-0.0, 0.0, -0.0, 1.0)))
ob_icosphere_014.location = (0.0, 0.0, 0.0)
ob_icosphere_014.scale = (-1.0, 1.0, 1.0)
_vg = ob_icosphere_014.vertex_groups.new(name='r_toe.R')
for _i, _w in zip([0, 1, 2, 3, 4, 5, 6, 7, 8, 9, 10, 11], [1.0, 1.0, 1.0, 1.0, 1.0, 1.0, 0.9993, 1.0, 1.0, 1.0, 1.0, 0.9957]): _vg.add([_i], _w, 'REPLACE')
_m = ob_icosphere_014.modifiers.new('Armature', 'ARMATURE')
_m.object = ob_metarig_horse
ob_front_leg_001.parent = ob_metarig_horse
ob_front_leg_001.matrix_parent_inverse = Matrix(((0.7446, -0.0, 0.0, -0.0), (-0.0, 0.7446, -0.0, -0.5509), (0.0, -0.0, 0.7446, -0.009414), (-0.0, 0.0, -0.0, 1.0)))
ob_front_leg_001.location = (0.0, 0.0, 0.0)
_vg = ob_front_leg_001.vertex_groups.new(name='forefoot.L')
for _i, _w in zip([0, 1, 2, 3, 4, 5, 6, 7, 8, 9, 10, 11], [0.9261, 0.9947, 0.5383, 0.9793, 0.9707, 0.9977, 0.5712, 0.9862, 0.9924, 0.8966, 0.9976, 0.9648]): _vg.add([_i], _w, 'REPLACE')
_m = ob_front_leg_001.modifiers.new('Armature', 'ARMATURE')
_m.object = ob_metarig_horse
ob_front_leg_002.parent = ob_metarig_horse
ob_front_leg_002.matrix_parent_inverse = Matrix(((0.7446, -0.0, 0.0, -0.0), (-0.0, 0.7446, -0.0, -0.5509), (0.0, -0.0, 0.7446, -0.009414), (-0.0, 0.0, -0.0, 1.0)))
ob_front_leg_002.location = (0.0, 0.0, 0.0)
ob_front_leg_002.scale = (-1.0, 1.0, 1.0)
_vg = ob_front_leg_002.vertex_groups.new(name='upper_arm.L')
for _i, _w in zip([0, 1, 2, 3, 4, 5, 6, 7, 8, 9, 10, 11, 12, 13, 14, 15], [0.9888, 0.9971, 1.0, 1.0, 0.996, 0.9977, 0.9977, 0.9915, 0.9897, 0.9981, 0.9999, 0.9933, 1.0, 0.9997, 1.0, 0.9725]): _vg.add([_i], _w, 'REPLACE')
_m = ob_front_leg_002.modifiers.new('Armature', 'ARMATURE')
_m.object = ob_metarig_horse
ob_front_leg_005.parent = ob_metarig_horse
ob_front_leg_005.matrix_parent_inverse = Matrix(((0.7446, -0.0, 0.0, -0.0), (-0.0, 0.7446, -0.0, -0.5509), (0.0, -0.0, 0.7446, -0.009414), (-0.0, 0.0, -0.0, 1.0)))
ob_front_leg_005.location = (0.0, 0.0, 0.0)
_vg = ob_front_leg_005.vertex_groups.new(name='f_hoof.L')
for _i, _w in zip([0, 1, 2, 3, 4, 5, 6, 7, 8, 9, 10, 11], [1.003, 0.9836, 0.9997, 0.9797, 0.9983, 0.9997, 0.9993, 0.9998, 0.9949, 1.001, 0.9996, 0.995]): _vg.add([_i], _w, 'REPLACE')
_m = ob_front_leg_005.modifiers.new('Armature', 'ARMATURE')
_m.object = ob_metarig_horse
ob_cube_001.parent = ob_metarig_horse
ob_cube_001.matrix_parent_inverse = Matrix(((0.7446, -0.0, 0.0, -0.0), (-0.0, 0.7446, -0.0, -0.5509), (0.0, -0.0, 0.7446, -0.009414), (-0.0, 0.0, -0.0, 1.0)))
ob_cube_001.location = (0.2297, 0.003532, 0.2335)
ob_cube_001.scale = (0.5763, 0.5763, 0.5763)
_vg = ob_cube_001.vertex_groups.new(name='f_toe.L')
for _i, _w in zip([0, 1, 2, 3, 4, 5, 6, 7, 8, 9, 10, 11], [0.8822, 0.9185, 0.9063, 0.5977, 0.9084, 0.9598, 0.9347, 0.5984, 0.631, 0.9494, 0.9608, 0.9156]): _vg.add([_i], _w, 'REPLACE')
_m = ob_cube_001.modifiers.new('Armature', 'ARMATURE')
_m.object = ob_metarig_horse
ob_icosphere_010.parent = ob_metarig_horse
ob_icosphere_010.matrix_parent_inverse = Matrix(((0.7446, -0.0, 0.0, -0.0), (-0.0, 0.7446, -0.0, -0.5509), (0.0, -0.0, 0.7446, -0.009414), (-0.0, 0.0, -0.0, 1.0)))
ob_icosphere_010.location = (0.0, 0.0, 1.192e-07)
ob_icosphere_010.scale = (0.7636, -0.7636, 0.7636)
_vg = ob_icosphere_010.vertex_groups.new(name='upper_arm.L')
for _i, _w in zip([0, 1, 2, 3, 4, 5, 6, 7, 8, 9, 10, 11], [1.0, 1.0, 1.0, 1.0, 0.9978, 0.9997, 1.0, 1.0, 1.0, 0.9999, 1.0, 1.0]): _vg.add([_i], _w, 'REPLACE')
_m = ob_icosphere_010.modifiers.new('Subdivision', 'SUBSURF')
_m.subdivision_type = 'SIMPLE'
_m = ob_icosphere_010.modifiers.new('Armature', 'ARMATURE')
_m.object = ob_metarig_horse
ob_icosphere.parent = ob_metarig_horse
ob_icosphere.matrix_parent_inverse = Matrix(((0.7446, -0.0, 0.0, -0.0), (-0.0, 0.7446, -0.0, -0.5509), (0.0, -0.0, 0.7446, -0.009414), (-0.0, 0.0, -0.0, 1.0)))
ob_icosphere.location = (0.2337, 1.769, 0.5828)
_vg = ob_icosphere.vertex_groups.new(name='Group')
_vg = ob_icosphere.vertex_groups.new(name='spine.001')
_vg = ob_icosphere.vertex_groups.new(name='tail.001')
_vg = ob_icosphere.vertex_groups.new(name='tail.002')
_vg = ob_icosphere.vertex_groups.new(name='tail.003')
_vg = ob_icosphere.vertex_groups.new(name='tail.004')
_vg = ob_icosphere.vertex_groups.new(name='tail.005')
_vg = ob_icosphere.vertex_groups.new(name='spine.002')
_vg = ob_icosphere.vertex_groups.new(name='spine.003')
_vg = ob_icosphere.vertex_groups.new(name='spine.004')
_vg = ob_icosphere.vertex_groups.new(name='spine.005')
_vg = ob_icosphere.vertex_groups.new(name='spine.006')
_vg = ob_icosphere.vertex_groups.new(name='shoulder.L')
_vg = ob_icosphere.vertex_groups.new(name='upper_arm.L')
_vg = ob_icosphere.vertex_groups.new(name='forearm.L')
_vg = ob_icosphere.vertex_groups.new(name='forefoot.L')
_vg = ob_icosphere.vertex_groups.new(name='f_toe.L')
_vg = ob_icosphere.vertex_groups.new(name='f_hoof.L')
_vg = ob_icosphere.vertex_groups.new(name='breast.L')
_vg = ob_icosphere.vertex_groups.new(name='shoulder.R')
_vg = ob_icosphere.vertex_groups.new(name='upper_arm.R')
_vg = ob_icosphere.vertex_groups.new(name='forearm.R')
_vg = ob_icosphere.vertex_groups.new(name='forefoot.R')
_vg = ob_icosphere.vertex_groups.new(name='f_toe.R')
_vg = ob_icosphere.vertex_groups.new(name='f_hoof.R')
_vg = ob_icosphere.vertex_groups.new(name='breast.R')
_vg = ob_icosphere.vertex_groups.new(name='chest')
_vg = ob_icosphere.vertex_groups.new(name='abdomen')
_vg = ob_icosphere.vertex_groups.new(name='pelvis.L')
_vg = ob_icosphere.vertex_groups.new(name='thigh.L')
_vg = ob_icosphere.vertex_groups.new(name='lower_leg.L')
for _i, _w in zip([6, 7, 8, 9, 10, 11], [0.03097, 0.08658, 0.4574, 0.4593, 0.1039, 0.9021]): _vg.add([_i], _w, 'REPLACE')
_vg = ob_icosphere.vertex_groups.new(name='hind_foot.L')
for _i, _w in zip([0, 1, 2, 3, 4, 5, 6, 7, 8, 9, 10, 11], [0.09451, 0.9633, 0.9561, 0.964, 0.9656, 0.9726, 0.9589, 0.9128, 0.5423, 0.5405, 0.8956, 0.09789]): _vg.add([_i], _w, 'REPLACE')
_vg = ob_icosphere.vertex_groups.new(name='r_toe.L')
for _i, _w in zip([0, 1, 2, 3, 4, 5], [0.9053, 0.02395, 0.03546, 0.0146, 0.006086, 0.006873]): _vg.add([_i], _w, 'REPLACE')
_vg = ob_icosphere.vertex_groups.new(name='r_hoof.L')
_vg = ob_icosphere.vertex_groups.new(name='pelvis.R')
_vg = ob_icosphere.vertex_groups.new(name='thigh.R')
_vg = ob_icosphere.vertex_groups.new(name='lower_leg.R')
_vg = ob_icosphere.vertex_groups.new(name='hind_foot.R')
_vg = ob_icosphere.vertex_groups.new(name='r_toe.R')
_vg = ob_icosphere.vertex_groups.new(name='r_hoof.R')
_vg = ob_icosphere.vertex_groups.new(name='hip')
_m = ob_icosphere.modifiers.new('Armature', 'ARMATURE')
_m.object = ob_metarig_horse
ob_icosphere_002.parent = ob_metarig_horse
ob_icosphere_002.matrix_parent_inverse = Matrix(((0.7446, -0.0, 0.0, -0.0), (-0.0, 0.7446, -0.0, -0.5509), (0.0, -0.0, 0.7446, -0.009414), (-0.0, 0.0, -0.0, 1.0)))
ob_icosphere_002.location = (0.0, 0.0, 0.0)
_vg = ob_icosphere_002.vertex_groups.new(name='spine.001')
_vg = ob_icosphere_002.vertex_groups.new(name='tail.001')
_vg = ob_icosphere_002.vertex_groups.new(name='tail.002')
_vg = ob_icosphere_002.vertex_groups.new(name='tail.003')
_vg = ob_icosphere_002.vertex_groups.new(name='tail.004')
_vg = ob_icosphere_002.vertex_groups.new(name='tail.005')
_vg = ob_icosphere_002.vertex_groups.new(name='spine.002')
_vg = ob_icosphere_002.vertex_groups.new(name='spine.003')
_vg = ob_icosphere_002.vertex_groups.new(name='spine.004')
_vg = ob_icosphere_002.vertex_groups.new(name='spine.005')
_vg = ob_icosphere_002.vertex_groups.new(name='spine.006')
_vg = ob_icosphere_002.vertex_groups.new(name='shoulder.L')
_vg = ob_icosphere_002.vertex_groups.new(name='upper_arm.L')
_vg = ob_icosphere_002.vertex_groups.new(name='forearm.L')
_vg = ob_icosphere_002.vertex_groups.new(name='forefoot.L')
_vg = ob_icosphere_002.vertex_groups.new(name='f_toe.L')
_vg = ob_icosphere_002.vertex_groups.new(name='f_hoof.L')
_vg = ob_icosphere_002.vertex_groups.new(name='breast.L')
_vg = ob_icosphere_002.vertex_groups.new(name='shoulder.R')
_vg = ob_icosphere_002.vertex_groups.new(name='upper_arm.R')
_vg = ob_icosphere_002.vertex_groups.new(name='forearm.R')
_vg = ob_icosphere_002.vertex_groups.new(name='forefoot.R')
_vg = ob_icosphere_002.vertex_groups.new(name='f_toe.R')
_vg = ob_icosphere_002.vertex_groups.new(name='f_hoof.R')
_vg = ob_icosphere_002.vertex_groups.new(name='breast.R')
_vg = ob_icosphere_002.vertex_groups.new(name='chest')
_vg = ob_icosphere_002.vertex_groups.new(name='abdomen')
_vg = ob_icosphere_002.vertex_groups.new(name='pelvis.L')
_vg = ob_icosphere_002.vertex_groups.new(name='thigh.L')
_vg = ob_icosphere_002.vertex_groups.new(name='lower_leg.L')
_vg = ob_icosphere_002.vertex_groups.new(name='hind_foot.L')
for _i, _w in zip([3, 6, 7, 8, 9, 10, 11], [0.004866, 0.07057, 0.09796, 0.103, 0.09158, 0.08223, 0.9595]): _vg.add([_i], _w, 'REPLACE')
_vg = ob_icosphere_002.vertex_groups.new(name='r_toe.L')
for _i, _w in zip([0, 1, 2, 3, 4, 5, 6, 7, 8, 9, 10, 11], [0.9533, 0.5346, 0.9249, 0.9598, 0.9643, 0.9416, 0.8923, 0.8914, 0.8937, 0.9066, 0.9144, 0.02997]): _vg.add([_i], _w, 'REPLACE')
_vg = ob_icosphere_002.vertex_groups.new(name='r_hoof.L')
for _i, _w in zip([0, 1, 2, 5, 6], [0.03344, 0.4635, 0.06064, 0.04774, 0.02427]): _vg.add([_i], _w, 'REPLACE')
_vg = ob_icosphere_002.vertex_groups.new(name='pelvis.R')
_vg = ob_icosphere_002.vertex_groups.new(name='thigh.R')
_vg = ob_icosphere_002.vertex_groups.new(name='lower_leg.R')
_vg = ob_icosphere_002.vertex_groups.new(name='hind_foot.R')
_vg = ob_icosphere_002.vertex_groups.new(name='r_toe.R')
_vg = ob_icosphere_002.vertex_groups.new(name='r_hoof.R')
_vg = ob_icosphere_002.vertex_groups.new(name='hip')
_m = ob_icosphere_002.modifiers.new('Armature', 'ARMATURE')
_m.object = ob_metarig_horse
ob_icosphere_004.parent = ob_metarig_horse
ob_icosphere_004.matrix_parent_inverse = Matrix(((0.7446, -0.0, 0.0, -0.0), (-0.0, 0.7446, -0.0, -0.5509), (0.0, -0.0, 0.7446, -0.009414), (-0.0, 0.0, -0.0, 1.0)))
ob_icosphere_004.location = (0.0, -1.192e-07, 0.0)
ob_icosphere_004.scale = (0.7636, 0.7636, 0.7636)
_vg = ob_icosphere_004.vertex_groups.new(name='thigh.L')
for _i, _w in zip([0, 1, 2, 3, 4, 5, 6, 7, 8, 9, 10, 11], [1.0, 1.0, 0.9994, 0.9919, 0.9939, 1.0, 0.9795, 0.9941, 1.0, 0.9999, 1.0, 0.9995]): _vg.add([_i], _w, 'REPLACE')
_m = ob_icosphere_004.modifiers.new('Armature', 'ARMATURE')
_m.object = ob_metarig_horse
ob_icosphere_012.parent = ob_metarig_horse
ob_icosphere_012.matrix_parent_inverse = Matrix(((0.7446, -0.0, 0.0, -0.0), (-0.0, 0.7446, -0.0, -0.5509), (0.0, -0.0, 0.7446, -0.009414), (-0.0, 0.0, -0.0, 1.0)))
ob_icosphere_012.location = (0.0, 0.0, 0.0)
_vg = ob_icosphere_012.vertex_groups.new(name='spine.001')
_vg = ob_icosphere_012.vertex_groups.new(name='tail.001')
_vg = ob_icosphere_012.vertex_groups.new(name='tail.002')
_vg = ob_icosphere_012.vertex_groups.new(name='tail.003')
_vg = ob_icosphere_012.vertex_groups.new(name='tail.004')
_vg = ob_icosphere_012.vertex_groups.new(name='tail.005')
_vg = ob_icosphere_012.vertex_groups.new(name='spine.002')
_vg = ob_icosphere_012.vertex_groups.new(name='spine.003')
_vg = ob_icosphere_012.vertex_groups.new(name='spine.004')
_vg = ob_icosphere_012.vertex_groups.new(name='spine.005')
_vg = ob_icosphere_012.vertex_groups.new(name='spine.006')
_vg = ob_icosphere_012.vertex_groups.new(name='shoulder.L')
_vg = ob_icosphere_012.vertex_groups.new(name='upper_arm.L')
_vg = ob_icosphere_012.vertex_groups.new(name='forearm.L')
_vg = ob_icosphere_012.vertex_groups.new(name='forefoot.L')
_vg = ob_icosphere_012.vertex_groups.new(name='f_toe.L')
_vg = ob_icosphere_012.vertex_groups.new(name='f_hoof.L')
_vg = ob_icosphere_012.vertex_groups.new(name='breast.L')
_vg = ob_icosphere_012.vertex_groups.new(name='shoulder.R')
_vg = ob_icosphere_012.vertex_groups.new(name='upper_arm.R')
_vg = ob_icosphere_012.vertex_groups.new(name='forearm.R')
_vg = ob_icosphere_012.vertex_groups.new(name='forefoot.R')
_vg = ob_icosphere_012.vertex_groups.new(name='f_toe.R')
_vg = ob_icosphere_012.vertex_groups.new(name='f_hoof.R')
_vg = ob_icosphere_012.vertex_groups.new(name='breast.R')
_vg = ob_icosphere_012.vertex_groups.new(name='chest')
_vg = ob_icosphere_012.vertex_groups.new(name='abdomen')
_vg = ob_icosphere_012.vertex_groups.new(name='pelvis.L')
_vg = ob_icosphere_012.vertex_groups.new(name='thigh.L')
for _i, _w in zip([6, 7, 8, 9, 10, 11], [0.4741, 0.4677, 0.1416, 0.05611, 0.1033, 0.9536]): _vg.add([_i], _w, 'REPLACE')
_vg = ob_icosphere_012.vertex_groups.new(name='lower_leg.L')
for _i, _w in zip([0, 1, 2, 3, 4, 5, 6, 7, 8, 9, 10, 11], [0.09182, 0.9691, 0.8977, 0.5465, 0.5358, 0.9162, 0.5274, 0.5414, 0.8345, 0.9348, 0.8956, 0.04227]): _vg.add([_i], _w, 'REPLACE')
_vg = ob_icosphere_012.vertex_groups.new(name='hind_foot.L')
for _i, _w in zip([0, 1, 2, 3, 4, 5], [0.9079, 0.00296, 0.09293, 0.4572, 0.4646, 0.08244]): _vg.add([_i], _w, 'REPLACE')
_vg = ob_icosphere_012.vertex_groups.new(name='r_toe.L')
_vg = ob_icosphere_012.vertex_groups.new(name='r_hoof.L')
_vg = ob_icosphere_012.vertex_groups.new(name='pelvis.R')
_vg = ob_icosphere_012.vertex_groups.new(name='thigh.R')
_vg = ob_icosphere_012.vertex_groups.new(name='lower_leg.R')
_vg = ob_icosphere_012.vertex_groups.new(name='hind_foot.R')
_vg = ob_icosphere_012.vertex_groups.new(name='r_toe.R')
_vg = ob_icosphere_012.vertex_groups.new(name='r_hoof.R')
_vg = ob_icosphere_012.vertex_groups.new(name='hip')
_m = ob_icosphere_012.modifiers.new('Armature', 'ARMATURE')
_m.object = ob_metarig_horse
ob_icosphere_015.parent = ob_metarig_horse
ob_icosphere_015.matrix_parent_inverse = Matrix(((0.7446, -0.0, 0.0, -0.0), (-0.0, 0.7446, -0.0, -0.5509), (0.0, -0.0, 0.7446, -0.009414), (-0.0, 0.0, -0.0, 1.0)))
ob_icosphere_015.location = (0.0, 0.0, 0.0)
_vg = ob_icosphere_015.vertex_groups.new(name='spine.001')
_vg = ob_icosphere_015.vertex_groups.new(name='tail.001')
_vg = ob_icosphere_015.vertex_groups.new(name='tail.002')
_vg = ob_icosphere_015.vertex_groups.new(name='tail.003')
_vg = ob_icosphere_015.vertex_groups.new(name='tail.004')
_vg = ob_icosphere_015.vertex_groups.new(name='tail.005')
_vg = ob_icosphere_015.vertex_groups.new(name='spine.002')
_vg = ob_icosphere_015.vertex_groups.new(name='spine.003')
_vg = ob_icosphere_015.vertex_groups.new(name='spine.004')
_vg = ob_icosphere_015.vertex_groups.new(name='spine.005')
_vg = ob_icosphere_015.vertex_groups.new(name='spine.006')
_vg = ob_icosphere_015.vertex_groups.new(name='shoulder.L')
_vg = ob_icosphere_015.vertex_groups.new(name='upper_arm.L')
_vg = ob_icosphere_015.vertex_groups.new(name='forearm.L')
_vg = ob_icosphere_015.vertex_groups.new(name='forefoot.L')
_vg = ob_icosphere_015.vertex_groups.new(name='f_toe.L')
_vg = ob_icosphere_015.vertex_groups.new(name='f_hoof.L')
_vg = ob_icosphere_015.vertex_groups.new(name='breast.L')
_vg = ob_icosphere_015.vertex_groups.new(name='shoulder.R')
_vg = ob_icosphere_015.vertex_groups.new(name='upper_arm.R')
_vg = ob_icosphere_015.vertex_groups.new(name='forearm.R')
_vg = ob_icosphere_015.vertex_groups.new(name='forefoot.R')
_vg = ob_icosphere_015.vertex_groups.new(name='f_toe.R')
_vg = ob_icosphere_015.vertex_groups.new(name='f_hoof.R')
_vg = ob_icosphere_015.vertex_groups.new(name='breast.R')
_vg = ob_icosphere_015.vertex_groups.new(name='chest')
_vg = ob_icosphere_015.vertex_groups.new(name='abdomen')
_vg = ob_icosphere_015.vertex_groups.new(name='pelvis.L')
_vg = ob_icosphere_015.vertex_groups.new(name='thigh.L')
_vg = ob_icosphere_015.vertex_groups.new(name='lower_leg.L')
_vg = ob_icosphere_015.vertex_groups.new(name='hind_foot.L')
_vg = ob_icosphere_015.vertex_groups.new(name='r_toe.L')
for _i, _w in zip([7, 8, 9, 10, 11], [0.06272, 0.1063, 0.1015, 0.06101, 0.7449]): _vg.add([_i], _w, 'REPLACE')
_vg = ob_icosphere_015.vertex_groups.new(name='r_hoof.L')
for _i, _w in zip([0, 1, 2, 3, 4, 5, 6, 7, 8, 9, 10, 11], [0.9999, 1.001, 0.9942, 0.981, 0.979, 0.9955, 0.9879, 0.9373, 0.8937, 0.8985, 0.939, 0.2551]): _vg.add([_i], _w, 'REPLACE')
_vg = ob_icosphere_015.vertex_groups.new(name='pelvis.R')
_vg = ob_icosphere_015.vertex_groups.new(name='thigh.R')
_vg = ob_icosphere_015.vertex_groups.new(name='lower_leg.R')
_vg = ob_icosphere_015.vertex_groups.new(name='hind_foot.R')
_vg = ob_icosphere_015.vertex_groups.new(name='r_toe.R')
_vg = ob_icosphere_015.vertex_groups.new(name='r_hoof.R')
_vg = ob_icosphere_015.vertex_groups.new(name='hip')
_m = ob_icosphere_015.modifiers.new('Armature', 'ARMATURE')
_m.object = ob_metarig_horse

# ---- collection membership
col_collection.objects.link(ob_light)
col_collection.objects.link(ob_camera)
col_collection.objects.link(ob_empty)
col_collection.objects.link(ob_empty_001)
col_collection.objects.link(ob_empty_002)
col_horse.objects.link(ob_metarig_horse)
col_torso.objects.link(ob_icosphere_005)
col_torso.objects.link(ob_icosphere_006)
col_torso.objects.link(ob_icosphere_008)
col_torso.objects.link(ob_icosphere_007)
col_front.objects.link(ob_front_leg)
col_front.objects.link(ob_front_leg_003)
col_front.objects.link(ob_front_leg_004)
col_front.objects.link(ob_cube_002)
col_front.objects.link(ob_icosphere_009)
col_hind.objects.link(ob_icosphere_001)
col_hind.objects.link(ob_icosphere_003)
col_hind.objects.link(ob_icosphere_011)
col_hind.objects.link(ob_icosphere_013)
col_hind.objects.link(ob_icosphere_014)
col_front_001.objects.link(ob_front_leg_001)
col_front_001.objects.link(ob_front_leg_002)
col_front_001.objects.link(ob_front_leg_005)
col_front_001.objects.link(ob_cube_001)
col_front_001.objects.link(ob_icosphere_010)
col_hind_001.objects.link(ob_icosphere)
col_hind_001.objects.link(ob_icosphere_002)
col_hind_001.objects.link(ob_icosphere_004)
col_hind_001.objects.link(ob_icosphere_012)
col_hind_001.objects.link(ob_icosphere_015)

# ---- scene / render settings (as saved in the file)
scene.camera = ob_camera
scene.frame_start = 1; scene.frame_end = 250; scene.frame_set(1)
scene.render.engine = 'BLENDER_EEVEE_NEXT'
bpy.context.view_layer.update()
